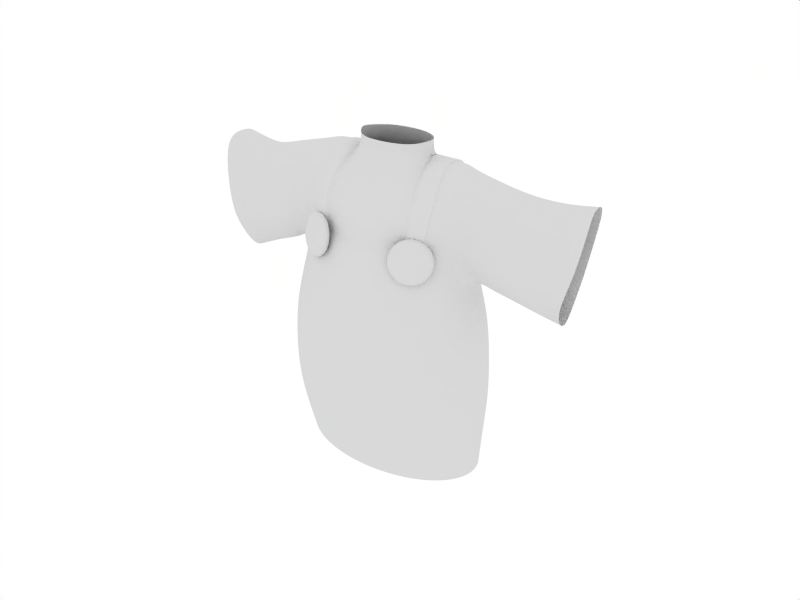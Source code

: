 # Source: chibi15.blend  (saved by Blender 2.49.2; exported with 4.5.12 LTS)
import bpy
from mathutils import Matrix  # noqa: F401  (used for matrix-valued properties, if any)

bpy.ops.wm.read_factory_settings(use_empty=True)
scene = bpy.context.scene
scene.name = 'Scene'

# ---- collections
col_collection_1 = bpy.data.collections.new('Collection 1'); scene.collection.children.link(col_collection_1)
col_collection_2 = bpy.data.collections.new('Collection 2'); scene.collection.children.link(col_collection_2)
col_collection_2.hide_render = True
col_collection_2.hide_viewport = True

# ---- materials (node trees are filled in below, after node groups)
mat_material = bpy.data.materials.new('Material')
mat_material.alpha_threshold = 0.0
mat_material.diffuse_color = (0.85, 0.85, 0.85, 1.0)
mat_material.roughness = 2.0
mat_material.specular_intensity = 0.3263
mat_material.line_color = (0.0, 0.0, 0.0, 1.0)

# ---- material node trees

# ---- world
world_world = bpy.data.worlds.new('World'); scene.world = world_world
world_world.color = (1.0, 1.0, 1.0)
world_world.use_sun_shadow = False
world_world.sun_shadow_jitter_overblur = 0.0
world_world.cycles.sampling_method = 'MANUAL'
world_world.cycles.sample_map_resolution = 256

# ---- cameras
cam_camera_004 = bpy.data.cameras.new('Camera.004')
cam_camera_004.passepartout_alpha = 0.2
cam_camera_004.clip_end = 100.0
cam_camera_004.lens = 35.0
cam_camera_004.show_passepartout = False
cam_camera_004.show_safe_areas = True
cam_camera_004.dof.focus_distance = 0.0
cam_camera_004.dof.aperture_fstop = 128.0
cam_camera_002 = bpy.data.cameras.new('Camera.002')
cam_camera_002.passepartout_alpha = 0.2
cam_camera_002.clip_end = 100.0
cam_camera_002.lens = 35.0
cam_camera_002.show_passepartout = False
cam_camera_002.show_safe_areas = True
cam_camera_002.dof.focus_distance = 0.0
cam_camera_002.dof.aperture_fstop = 128.0
cam_camera = bpy.data.cameras.new('Camera')
cam_camera.passepartout_alpha = 0.2
cam_camera.clip_end = 100.0
cam_camera.lens = 35.0
cam_camera.ortho_scale = 7.314
cam_camera.show_passepartout = False
cam_camera.show_safe_areas = True
cam_camera.dof.focus_distance = 0.0
cam_camera.dof.aperture_fstop = 128.0

# ---- lights
light_lamp_001 = bpy.data.lights.new('Lamp.001', 'POINT')
light_lamp_001.transmission_factor = 0.0
light_lamp_001.energy = 100.0
light_lamp_001.shadow_buffer_clip_start = 0.5
light_lamp_001.shadow_soft_size = 1.0
light_lamp_001.shadow_maximum_resolution = 0.006
light_lamp_001.use_absolute_resolution = True
light_lamp_001.cycles.use_multiple_importance_sampling = False
light_lamp = bpy.data.lights.new('Lamp', 'POINT')
light_lamp.transmission_factor = 0.0
light_lamp.energy = 64.32
light_lamp.shadow_buffer_clip_start = 0.5
light_lamp.shadow_soft_size = 1.0
light_lamp.shadow_maximum_resolution = 0.006
light_lamp.use_absolute_resolution = True
light_lamp.cycles.use_multiple_importance_sampling = False
light_spot = bpy.data.lights.new('Spot', 'POINT')
light_spot.transmission_factor = 0.0
light_spot.cutoff_distance = 30.0
light_spot.energy = 100.0
light_spot.shadow_buffer_clip_start = 1.001
light_spot.shadow_soft_size = 1.0
light_spot.shadow_maximum_resolution = 0.006
light_spot.use_absolute_resolution = True
light_spot.cycles.use_multiple_importance_sampling = False

# ---- meshes
me_circle_001 = bpy.data.meshes.new('Circle.001')
me_circle_001.from_pydata([(0.6915, -0.6915, -1.192e-07), (0.8131, -0.5433, -1.192e-07), (0.9035, -0.3742, -1.192e-07), (0.9591, -0.1908, -1.192e-07), (0.9779, -7.906e-08, -1.192e-07), (0.9591, 0.1908, -1.192e-07), (0.9035, 0.3742, -1.192e-07), (0.8131, 0.5433, -1.192e-07), (0.6915, 0.6915, -1.192e-07), (0.5433, 0.8131, -1.192e-07), (0.3742, 0.9035, -1.192e-07), (0.1908, 0.9591, -1.192e-07), (-3.114e-07, 0.9779, -1.192e-07), (-0.1908, 0.9591, -1.192e-07), (-0.3742, 0.9035, -1.192e-07), (-0.5433, 0.8131, -1.192e-07), (-0.6915, 0.6915, -1.192e-07), (-0.8131, 0.5433, -1.192e-07), (-0.9035, 0.3742, -1.192e-07), (-0.9591, 0.1908, -1.192e-07), (-0.9779, -9.495e-07, -1.192e-07), (-0.9591, -0.1908, -1.192e-07), (-0.9035, -0.3742, -1.192e-07), (-0.8131, -0.5433, -1.192e-07), (-0.6915, -0.6915, -1.192e-07), (-0.5433, -0.8131, -1.192e-07), (-0.3742, -0.9035, -1.192e-07), (-0.1908, -0.9591, -1.192e-07), (1.577e-06, -0.9779, -1.192e-07), (0.1908, -0.9591, -1.192e-07), (0.3742, -0.9035, -1.192e-07), (0.5433, -0.8131, -1.192e-07), (0.7127, -0.8002, 0.413), (0.8381, -0.6287, 0.413), (0.9312, -0.4331, 0.413), (0.9886, -0.2208, 0.413), (1.008, -5.43e-08, 0.413), (0.9886, 0.2208, 0.413), (0.9312, 0.4331, 0.413), (0.8381, 0.6287, 0.413), (0.7127, 0.8002, 0.413), (0.56, 0.9409, 0.413), (0.3857, 1.045, 0.413), (0.1966, 1.11, 0.413), (-3.329e-07, 1.132, 0.413), (-0.1966, 1.11, 0.413), (-0.3857, 1.045, 0.413), (-0.56, 0.9409, 0.413), (-0.7127, 0.8002, 0.413), (-0.8381, 0.6287, 0.413), (-0.9312, 0.4331, 0.413), (-0.9886, 0.2208, 0.413), (-1.008, -1.062e-06, 0.413), (-0.9886, -0.2208, 0.413), (-0.9312, -0.4331, 0.413), (-0.8381, -0.6287, 0.413), (-0.7127, -0.8002, 0.413), (-0.56, -0.9409, 0.413), (-0.3857, -1.045, 0.413), (-0.1966, -1.11, 0.413), (1.614e-06, -1.132, 0.413), (0.1966, -1.11, 0.413), (0.3857, -1.045, 0.413), (0.56, -0.9409, 0.413), (0.8248, -0.6287, 0.8259), (0.7014, -0.8002, 0.8259), (0.9165, -0.4331, 0.8259), (0.9729, -0.2208, 0.8259), (0.992, -5.43e-08, 0.8259), (0.9729, 0.2208, 0.8259), (0.9165, 0.4331, 0.8259), (0.8248, 0.6287, 0.8259), (0.7014, 0.8002, 0.8259), (0.5511, 0.9409, 0.8259), (0.3796, 1.045, 0.8259), (0.1935, 1.11, 0.8259), (-3.227e-07, 1.132, 0.8259), (-0.1935, 1.11, 0.8259), (-0.3796, 1.045, 0.8259), (-0.5511, 0.9409, 0.8259), (-0.7014, 0.8002, 0.8259), (-0.8248, 0.6287, 0.8259), (-0.9165, 0.4331, 0.8259), (-0.9729, 0.2208, 0.8259), (-0.992, -1.062e-06, 0.8259), (-0.9729, -0.2208, 0.8259), (-0.9165, -0.4331, 0.8259), (-0.8248, -0.6287, 0.8259), (-0.7014, -0.8002, 0.8259), (-0.5511, -0.9409, 0.8259), (-0.3796, -1.045, 0.8259), (-0.1935, -1.11, 0.8259), (1.593e-06, -1.132, 0.8259), (0.1935, -1.11, 0.8259), (0.3796, -1.045, 0.8259), (0.5511, -0.9409, 0.8259), (0.6779, -0.7279, 1.247), (0.7971, -0.5663, 1.247), (0.8857, -0.382, 1.247), (0.9403, -0.182, 1.247), (0.9587, 0.02604, 1.247), (0.9403, 0.2341, 1.247), (0.8857, 0.4341, 1.247), (0.7971, 0.6184, 1.247), (0.6779, 0.78, 1.247), (0.5326, 0.9126, 1.247), (0.3669, 1.011, 1.247), (0.187, 1.072, 1.247), (-3.014e-07, 1.092, 1.247), (-0.187, 1.072, 1.247), (-0.3669, 1.011, 1.247), (-0.5326, 0.9126, 1.247), (-0.6779, 0.78, 1.247), (-0.7971, 0.6184, 1.247), (-0.8857, 0.4341, 1.247), (-0.9403, 0.2341, 1.247), (-0.9587, 0.02604, 1.247), (-0.9403, -0.182, 1.247), (-0.8857, -0.382, 1.247), (-0.7971, -0.5663, 1.247), (-0.6779, -0.7279, 1.247), (-0.5326, -0.8605, 1.247), (-0.3669, -0.959, 1.247), (-0.187, -1.02, 1.247), (1.55e-06, -1.04, 1.247), (0.187, -1.02, 1.247), (0.3669, -0.959, 1.247), (0.5326, -0.8605, 1.247), (0.6761, -0.4574, 1.713), (0.5743, -0.5761, 1.713), (0.7509, -0.2808, 1.715), (0.7971, -0.1112, 1.798), (0.8128, 0.0651, 1.721), (0.7971, 0.2414, 1.781), (0.7509, 0.411, 1.715), (0.6758, 0.5672, 1.712), (0.5747, 0.7042, 1.712), (0.4515, 0.8166, 1.712), (0.311, 0.9001, 1.712), (0.1586, 0.9515, 1.712), (-2.132e-07, 0.9689, 1.712), (-0.1586, 0.9515, 1.712), (-0.311, 0.9001, 1.712), (-0.4515, 0.8166, 1.712), (-0.5747, 0.7042, 1.712), (-0.6758, 0.5672, 1.712), (-0.7509, 0.411, 1.714), (-0.7971, 0.2414, 1.759), (-0.8128, 0.0651, 1.721), (-0.7971, -0.1112, 1.811), (-0.7509, -0.2808, 1.716), (-0.676, -0.4381, 1.712), (-0.5761, -0.5789, 1.712), (-0.4515, -0.6864, 1.712), (-0.311, -0.7699, 1.712), (-0.1586, -0.8213, 1.712), (1.356e-06, -0.8387, 1.712), (0.1586, -0.8213, 1.712), (0.311, -0.7699, 1.712), (0.4515, -0.6864, 1.712), (0.6697, -0.542, -0.4047), (0.7875, -0.4175, -0.4047), (0.875, -0.2754, -0.4047), (0.9289, -0.1213, -0.4047), (0.9471, 0.03906, -0.4047), (0.9289, 0.1994, -0.4047), (0.875, 0.3536, -0.4047), (0.7875, 0.4956, -0.4047), (0.6697, 0.6202, -0.4047), (0.5262, 0.7224, -0.4047), (0.3624, 0.7983, -0.4047), (0.1848, 0.8451, -0.4047), (-2.904e-07, 0.8609, -0.4047), (-0.1848, 0.8451, -0.4047), (-0.3624, 0.7983, -0.4047), (-0.5262, 0.7224, -0.4047), (-0.6697, 0.6202, -0.4047), (-0.7875, 0.4956, -0.4047), (-0.875, 0.3536, -0.4047), (-0.9289, 0.1994, -0.4047), (-0.9471, 0.03906, -0.4047), (-0.9289, -0.1213, -0.4047), (-0.875, -0.2754, -0.4047), (-0.7875, -0.4175, -0.4047), (-0.6697, -0.542, -0.4047), (-0.5262, -0.6442, -0.4047), (-0.3624, -0.7202, -0.4047), (-0.1848, -0.767, -0.4047), (1.539e-06, -0.7827, -0.4047), (0.1848, -0.767, -0.4047), (0.3624, -0.7202, -0.4047), (0.5262, -0.6442, -0.4047), (0.6474, -0.3768, 2.011), (0.5507, -0.4716, 2.006), (0.7209, -0.2097, 2.016), (0.73, 0.4079, 2.026), (0.6485, 0.5475, 2.016), (0.5507, 0.6698, 2.008), (0.4327, 0.7701, 2.006), (0.2981, 0.8447, 2.006), (0.1519, 0.8906, 2.006), (-2.059e-07, 0.9062, 2.006), (-0.1519, 0.8906, 2.006), (-0.2981, 0.8447, 2.006), (-0.4327, 0.7701, 2.006), (-0.5507, 0.6698, 2.009), (-0.6476, 0.5475, 2.015), (-0.7196, 0.4079, 2.02), (-0.7196, -0.2098, 2.012), (-0.6477, -0.3497, 2.008), (-0.5507, -0.4716, 2.006), (-0.4077, -0.572, 2.006), (-0.2981, -0.6466, 2.006), (-0.1519, -0.6925, 2.006), (1.298e-06, -0.708, 2.006), (0.1519, -0.6925, 2.006), (0.2981, -0.6466, 2.006), (0.411, -0.5727, 2.006), (-0.7197, -0.1791, 2.186), (-0.6358, -0.3285, 2.16), (-0.5484, -0.4539, 2.153), (-0.4194, -0.5455, 2.148), (-0.7518, -0.0909, 2.406), (-0.6502, -0.2099, 2.33), (-0.5413, -0.3713, 2.306), (-0.4121, -0.4953, 2.3), (-0.6594, -0.1092, 2.56), (-0.7418, -0.01006, 2.592), (-0.5519, -0.2162, 2.518), (-0.4055, -0.3161, 2.503), (-0.6147, 0.08488, 2.677), (-0.7164, 0.1007, 2.646), (-0.4991, 0.06643, 2.692), (-0.3511, 0.04687, 2.68), (-0.6125, 0.2143, 2.681), (-0.7205, 0.2021, 2.647), (-0.4891, 0.2239, 2.692), (-0.335, 0.2312, 2.68), (0.6656, -0.3218, 2.159), (0.5534, -0.4658, 2.147), (0.7704, -0.1374, 2.198), (0.4051, -0.5724, 2.144), (0.6975, -0.2456, 2.317), (0.5609, -0.4132, 2.28), (0.7988, -0.08434, 2.386), (0.4018, -0.552, 2.287), (0.5781, -0.2497, 2.493), (0.703, -0.1118, 2.518), (0.7722, 0.006969, 2.55), (0.4003, -0.3772, 2.488), (0.6789, 0.06164, 2.637), (0.5522, 0.0247, 2.668), (0.7398, 0.09896, 2.608), (0.3626, -0.01206, 2.688), (0.6424, 0.2128, 2.66), (0.5536, 0.2146, 2.677), (0.7159, 0.207, 2.625), (0.3558, 0.226, 2.681), (-0.4077, -0.502, 2.006), (-0.2981, -0.5766, 2.006), (-0.1519, -0.6226, 2.006), (1.298e-06, -0.6381, 2.006), (0.1519, -0.6226, 2.006), (0.2981, -0.5766, 2.006), (0.411, -0.502, 2.006), (-0.4194, -0.4756, 2.148), (-0.4121, -0.4253, 2.3), (-0.4055, -0.2461, 2.503), (0.4051, -0.5024, 2.144), (0.4018, -0.4821, 2.287), (0.4003, -0.3072, 2.488), (-0.2981, -0.5564, 2.147), (-0.1519, -0.6023, 2.147), (1.298e-06, -0.6178, 2.147), (0.1519, -0.6023, 2.147), (0.2981, -0.5564, 2.147), (-0.1519, -0.5673, 2.293), (-0.2981, -0.5214, 2.293), (1.298e-06, -0.5829, 2.293), (0.1519, -0.5673, 2.293), (0.2981, -0.5214, 2.293), (-0.2981, -0.3411, 2.496), (-0.1519, -0.387, 2.496), (1.298e-06, -0.4025, 2.496), (0.1519, -0.387, 2.496), (0.2981, -0.3411, 2.496), (-0.2769, 0.06527, 2.676), (-0.1519, -0.03618, 2.676), (1.298e-06, -0.05168, 2.676), (0.1519, -0.03618, 2.676), (0.2793, 0.05787, 2.676), (-0.2769, 0.477, 2.676), (-0.1519, 0.5784, 2.676), (1.297e-06, 0.5939, 2.676), (0.2793, 0.4844, 2.676), (-0.335, 0.3111, 2.68), (0.3558, 0.3162, 2.681), (-0.2769, 0.06527, 2.804), (-0.1519, -0.03618, 2.804), (1.298e-06, -0.05168, 2.804), (0.1519, -0.03618, 2.804), (0.2793, 0.05787, 2.804), (-0.335, 0.2344, 2.819), (0.3558, 0.226, 2.819), (-0.2769, 0.477, 2.804), (-0.1519, 0.5784, 2.804), (1.297e-06, 0.5939, 2.804), (0.2793, 0.4844, 2.804), (-0.335, 0.3143, 2.819), (0.3558, 0.3162, 2.819), (0.1565, 0.5696, 2.676), (0.1565, 0.5696, 2.804), (0.5805, -0.4051, 2.1), (0.6389, -0.4058, 2.007), (0.6479, -0.4453, 1.9), (0.605, -0.513, 1.809), (0.5219, -0.5907, 1.757), (0.4207, -0.6576, 1.759), (0.3286, -0.6958, 1.813), (0.2703, -0.695, 1.906), (0.2613, -0.6555, 2.012), (0.3041, -0.5878, 2.104), (0.3872, -0.5101, 2.156), (0.4884, -0.4432, 2.154), (0.6122, -0.5231, 2.12), (0.6706, -0.5239, 2.027), (0.6796, -0.5634, 1.921), (0.6368, -0.6311, 1.829), (0.5536, -0.7088, 1.777), (0.4524, -0.7757, 1.779), (0.3603, -0.8139, 1.833), (0.302, -0.8131, 1.926), (0.293, -0.7736, 2.033), (0.3358, -0.7059, 2.124), (0.419, -0.6282, 2.176), (0.5201, -0.5613, 2.175), (0.4546, -0.5504, 1.956), (0.4863, -0.6685, 1.977), (-0.5052, -0.6521, 1.993), (-0.4674, -0.5386, 1.973), (-0.4312, -0.6254, 2.191), (-0.5282, -0.5445, 2.192), (-0.619, -0.4925, 2.14), (-0.6794, -0.4832, 2.049), (-0.693, -0.5192, 1.943), (-0.6564, -0.5908, 1.85), (-0.5793, -0.6788, 1.795), (-0.4823, -0.7597, 1.794), (-0.3914, -0.8118, 1.846), (-0.3311, -0.8211, 1.937), (-0.3174, -0.7851, 2.044), (-0.3541, -0.7134, 2.136), (-0.3934, -0.5119, 2.171), (-0.4904, -0.431, 2.172), (-0.5812, -0.3789, 2.12), (-0.6416, -0.3697, 2.029), (-0.6553, -0.4056, 1.922), (-0.6186, -0.4773, 1.829), (-0.5415, -0.5653, 1.775), (-0.4445, -0.6462, 1.773), (-0.3537, -0.6983, 1.825), (-0.2933, -0.7075, 1.917), (-0.2796, -0.6715, 2.023), (-0.3163, -0.5999, 2.116), (-0.6116, 0.4133, 2.669), (-0.7203, 0.3914, 2.635), (-0.4906, 0.4283, 2.68), (-0.3337, 0.433, 2.668), (0.6425, 0.4085, 2.648), (0.5539, 0.4186, 2.665), (0.7149, 0.3869, 2.613), (0.3557, 0.4324, 2.668), (-0.7247, 0.5283, 2.56), (-0.6237, 0.5945, 2.586), (-0.5185, 0.6278, 2.595), (-0.342, 0.6256, 2.582), (0.5583, 0.5974, 2.582), (0.6464, 0.5608, 2.567), (0.7187, 0.4987, 2.538), (0.3574, 0.6279, 2.577), (-0.6472, 0.6127, 2.44), (-0.7394, 0.5032, 2.424), (-0.5435, 0.6853, 2.443), (-0.377, 0.7345, 2.425), (0.5855, 0.6337, 2.435), (0.6684, 0.57, 2.424), (0.7308, 0.4791, 2.403), (0.395, 0.7248, 2.432), (0.5765, 0.652, 2.206), (0.6533, 0.5612, 2.206), (0.737, 0.4292, 2.207), (0.4386, 0.758, 2.205), (-0.4328, 0.7607, 2.196), (-0.5745, 0.6655, 2.209), (-0.7291, 0.4321, 2.212), (-0.6663, 0.5679, 2.216), (0.4327, 0.7181, 2.006), (0.2981, 0.7926, 2.006), (0.1519, 0.8386, 2.006), (-2.059e-07, 0.8541, 2.006), (-0.1519, 0.8386, 2.006), (-0.2981, 0.7926, 2.006), (-0.4327, 0.7181, 2.006), (-0.3417, 0.5801, 2.582), (-0.3775, 0.6824, 2.425), (0.358, 0.5798, 2.578), (0.395, 0.6727, 2.432), (0.4386, 0.7059, 2.205), (-0.4328, 0.7086, 2.196), (0.2981, 0.761, 2.206), (0.1519, 0.8069, 2.206), (-2.059e-07, 0.8224, 2.206), (-0.1519, 0.8069, 2.206), (-0.2981, 0.761, 2.206), (0.1543, 0.7482, 2.423), (0.3004, 0.7023, 2.423), (0.002386, 0.7637, 2.423), (-0.1496, 0.7482, 2.423), (-0.2957, 0.7023, 2.423), (0.2889, 0.6133, 2.561), (0.15, 0.657, 2.561), (0.005547, 0.6717, 2.561), (-0.1389, 0.657, 2.561), (-0.2778, 0.6133, 2.561), (1.041, -0.1159, 1.722), (1.048, 0.0603, 1.643), (1.043, 0.2367, 1.701), (-0.9478, 0.2421, 1.72), (-0.9894, 0.06446, 1.654), (-0.9406, -0.1103, 1.772), (1.031, 0.4066, 1.942), (1.023, -0.211, 1.935), (-0.9653, -0.2083, 1.934), (-0.9787, 0.4091, 1.939), (-0.9891, -0.1776, 2.106), (-1.054, -0.0911, 2.319), (-1.07, -0.009692, 2.504), (-1.052, 0.1024, 2.561), (-1.059, 0.2036, 2.561), (1.051, -0.1372, 2.115), (1.072, -0.08242, 2.306), (1.069, 0.01068, 2.472), (1.059, 0.1034, 2.528), (1.05, 0.2118, 2.544), (-1.061, 0.3928, 2.549), (1.05, 0.3916, 2.531), (-1.058, 0.5293, 2.473), (1.049, 0.5026, 2.455), (-1.055, 0.5034, 2.337), (1.048, 0.4816, 2.32), (1.042, 0.4297, 2.123), (-1.015, 0.4328, 2.128), (1.041, -0.1159, 1.722), (1.048, 0.0603, 1.643), (1.043, 0.2367, 1.701), (-0.9478, 0.2421, 1.72), (-0.9894, 0.06446, 1.654), (-0.9406, -0.1103, 1.772), (1.031, 0.4066, 1.942), (1.023, -0.211, 1.935), (-0.9653, -0.2083, 1.934), (-0.9787, 0.4091, 1.939), (-0.9891, -0.1776, 2.106), (-1.054, -0.0911, 2.319), (-1.07, -0.009692, 2.504), (-1.052, 0.1024, 2.561), (-1.059, 0.2036, 2.561), (1.051, -0.1372, 2.115), (1.072, -0.08242, 2.306), (1.069, 0.01068, 2.472), (1.059, 0.1034, 2.528), (1.05, 0.2118, 2.544), (-1.061, 0.3928, 2.549), (1.05, 0.3916, 2.531), (-1.058, 0.5293, 2.473), (1.049, 0.5026, 2.455), (-1.055, 0.5034, 2.337), (1.048, 0.4816, 2.32), (1.042, 0.4297, 2.123), (-1.015, 0.4328, 2.128), (1.244, 0.06, 1.595), (1.244, -0.1162, 1.675), (1.247, 0.2364, 1.654), (-1.1, 0.2414, 1.641), (-1.085, 0.06248, 1.597), (-1.09, -0.1113, 1.695), (1.243, 0.4066, 1.899), (1.235, -0.2111, 1.893), (-1.159, -0.2091, 1.875), (-1.175, 0.4085, 1.881), (-1.186, -0.178, 2.048), (-1.261, -0.09215, 2.26), (-1.274, -0.01058, 2.445), (-1.249, 0.102, 2.503), (-1.257, 0.203, 2.503), (1.262, -0.1372, 2.07), (1.282, -0.08224, 2.257), (1.283, 0.01089, 2.427), (1.275, 0.1037, 2.485), (1.268, 0.2121, 2.501), (-1.259, 0.3922, 2.491), (1.268, 0.3918, 2.488), (-1.257, 0.5287, 2.415), (1.266, 0.5028, 2.412), (-1.259, 0.5026, 2.278), (1.263, 0.4818, 2.276), (1.255, 0.4297, 2.08), (-1.214, 0.4322, 2.07), (1.481, 0.05901, 1.532), (1.484, -0.1173, 1.613), (1.489, 0.2352, 1.592), (-1.264, 0.06307, 1.542), (-1.256, 0.2401, 1.58), (-1.26, -0.1126, 1.632), (1.518, 0.4062, 1.894), (1.516, -0.2116, 1.888), (-1.387, -0.2101, 1.849), (-1.391, 0.4076, 1.857), (-1.397, -0.1793, 2.024), (-1.456, -0.09156, 2.244), (-1.458, -0.01056, 2.429), (-1.409, 0.1008, 2.483), (-1.416, 0.2021, 2.484), (1.507, -0.1366, 2.068), (1.504, -0.08096, 2.254), (1.514, 0.01245, 2.422), (1.528, 0.105, 2.483), (1.545, 0.2129, 2.497), (-1.415, 0.3914, 2.473), (1.546, 0.3926, 2.484), (-1.42, 0.5282, 2.397), (1.543, 0.5034, 2.408), (-1.439, 0.5028, 2.262), (1.533, 0.4823, 2.273), (1.523, 0.4299, 2.077), (-1.416, 0.4317, 2.049), (1.682, 0.04272, 1.504), (1.676, -0.1755, 1.595), (1.676, 0.2608, 1.578), (-1.541, 0.04273, 1.417), (-1.522, 0.2609, 1.465), (-1.522, -0.1755, 1.517), (1.694, 0.4669, 1.791), (1.689, -0.2974, 1.781), (-1.623, -0.2975, 1.776), (-1.633, 0.467, 1.784), (-1.685, -0.2594, 1.984), (-1.75, -0.1503, 2.251), (-1.762, -0.05029, 2.48), (-1.739, 0.08684, 2.55), (-1.744, 0.2123, 2.551), (1.738, -0.2079, 1.99), (1.779, -0.1422, 2.213), (1.795, -0.02922, 2.42), (1.791, 0.08463, 2.5), (1.785, 0.2184, 2.527), (-1.742, 0.4466, 2.537), (1.782, 0.441, 2.513), (-1.738, 0.616, 2.443), (1.772, 0.5793, 2.42), (-1.738, 0.585, 2.275), (1.755, 0.5551, 2.252), (1.726, 0.4933, 2.011), (-1.699, 0.497, 2.014), (0.5507, -0.4716, 2.006), (0.5534, -0.4658, 2.147), (0.5609, -0.4132, 2.28), (0.5781, -0.2497, 2.493), (0.5522, 0.0247, 2.668), (0.5536, 0.2146, 2.677), (0.5539, 0.4186, 2.665), (0.5583, 0.5974, 2.582), (0.5855, 0.6337, 2.435), (0.5765, 0.652, 2.206), (0.5507, 0.6698, 2.008), (0.5543, -0.4327, 2.158), (0.5518, -0.4382, 2.025), (0.5613, -0.3832, 2.284), (0.5775, -0.2292, 2.484), (0.5531, 0.02905, 2.649), (0.5544, 0.2078, 2.658), (0.5547, 0.3999, 2.646), (0.5588, 0.5682, 2.568), (0.5845, 0.6024, 2.429), (0.576, 0.6196, 2.214), (0.5518, 0.6363, 2.027), (-0.5497, -0.4409, 2.024), (-0.5475, -0.4241, 2.163), (-0.5408, -0.3459, 2.308), (-0.5509, -0.1991, 2.509), (-0.5008, 0.06857, 2.674), (-0.4913, 0.2177, 2.674), (-0.4928, 0.4113, 2.662), (-0.5192, 0.6001, 2.582), (-0.5429, 0.6545, 2.438), (-0.5723, 0.6358, 2.216), (-0.5497, 0.6398, 2.027)], [], [(32, 0, 1, 33), (1, 2, 34, 33), (3, 35, 34, 2), (4, 36, 35, 3), (4, 5, 37, 36), (6, 38, 37, 5), (7, 39, 38, 6), (8, 40, 39, 7), (9, 41, 40, 8), (10, 42, 41, 9), (11, 43, 42, 10), (12, 44, 43, 11), (12, 13, 45, 44), (14, 46, 45, 13), (15, 47, 46, 14), (16, 48, 47, 15), (16, 17, 49, 48), (18, 50, 49, 17), (19, 51, 50, 18), (20, 52, 51, 19), (20, 21, 53, 52), (22, 54, 53, 21), (23, 55, 54, 22), (24, 56, 55, 23), (25, 57, 56, 24), (26, 58, 57, 25), (27, 59, 58, 26), (28, 60, 59, 27), (29, 61, 60, 28), (30, 62, 61, 29), (31, 63, 62, 30), (31, 0, 32, 63), (33, 64, 65, 32), (33, 34, 66, 64), (35, 67, 66, 34), (36, 68, 67, 35), (36, 37, 69, 68), (38, 70, 69, 37), (39, 71, 70, 38), (40, 72, 71, 39), (41, 73, 72, 40), (42, 74, 73, 41), (43, 75, 74, 42), (44, 76, 75, 43), (44, 45, 77, 76), (46, 78, 77, 45), (47, 79, 78, 46), (48, 80, 79, 47), (48, 49, 81, 80), (50, 82, 81, 49), (51, 83, 82, 50), (52, 84, 83, 51), (52, 53, 85, 84), (54, 86, 85, 53), (55, 87, 86, 54), (56, 88, 87, 55), (57, 89, 88, 56), (58, 90, 89, 57), (59, 91, 90, 58), (60, 92, 91, 59), (61, 93, 92, 60), (62, 94, 93, 61), (63, 95, 94, 62), (63, 32, 65, 95), (64, 97, 96, 65), (64, 66, 98, 97), (67, 99, 98, 66), (68, 100, 99, 67), (68, 69, 101, 100), (70, 102, 101, 69), (71, 103, 102, 70), (72, 104, 103, 71), (73, 105, 104, 72), (74, 106, 105, 73), (75, 107, 106, 74), (76, 108, 107, 75), (76, 77, 109, 108), (78, 110, 109, 77), (79, 111, 110, 78), (80, 112, 111, 79), (80, 81, 113, 112), (82, 114, 113, 81), (83, 115, 114, 82), (84, 116, 115, 83), (84, 85, 117, 116), (86, 118, 117, 85), (87, 119, 118, 86), (88, 120, 119, 87), (89, 121, 120, 88), (90, 122, 121, 89), (91, 123, 122, 90), (92, 124, 123, 91), (93, 125, 124, 92), (94, 126, 125, 93), (95, 127, 126, 94), (95, 65, 96, 127), (97, 128, 129, 96), (97, 98, 130, 128), (99, 131, 130, 98), (100, 132, 131, 99), (100, 101, 133, 132), (102, 134, 133, 101), (103, 135, 134, 102), (104, 136, 135, 103), (105, 137, 136, 104), (106, 138, 137, 105), (107, 139, 138, 106), (108, 140, 139, 107), (108, 109, 141, 140), (110, 142, 141, 109), (111, 143, 142, 110), (112, 144, 143, 111), (112, 113, 145, 144), (114, 146, 145, 113), (115, 147, 146, 114), (116, 148, 147, 115), (116, 117, 149, 148), (118, 150, 149, 117), (119, 151, 150, 118), (120, 152, 151, 119), (121, 153, 152, 120), (122, 154, 153, 121), (123, 155, 154, 122), (124, 156, 155, 123), (125, 157, 156, 124), (126, 158, 157, 125), (127, 159, 158, 126), (127, 96, 129, 159), (0, 160, 161, 1), (2, 1, 161, 162), (2, 162, 163, 3), (3, 163, 164, 4), (5, 4, 164, 165), (5, 165, 166, 6), (6, 166, 167, 7), (7, 167, 168, 8), (8, 168, 169, 9), (9, 169, 170, 10), (10, 170, 171, 11), (11, 171, 172, 12), (13, 12, 172, 173), (13, 173, 174, 14), (14, 174, 175, 15), (15, 175, 176, 16), (17, 16, 176, 177), (17, 177, 178, 18), (18, 178, 179, 19), (19, 179, 180, 20), (21, 20, 180, 181), (21, 181, 182, 22), (22, 182, 183, 23), (23, 183, 184, 24), (24, 184, 185, 25), (25, 185, 186, 26), (26, 186, 187, 27), (27, 187, 188, 28), (28, 188, 189, 29), (29, 189, 190, 30), (30, 190, 191, 31), (0, 31, 191, 160), (128, 192, 193, 129), (128, 130, 194, 192), (135, 196, 195, 134), (136, 197, 196, 135), (137, 198, 197, 136), (138, 199, 198, 137), (139, 200, 199, 138), (140, 201, 200, 139), (140, 141, 202, 201), (142, 203, 202, 141), (143, 204, 203, 142), (144, 205, 204, 143), (144, 145, 206, 205), (146, 207, 206, 145), (151, 209, 208, 150), (152, 210, 209, 151), (153, 211, 210, 152), (154, 212, 211, 153), (155, 213, 212, 154), (156, 214, 213, 155), (157, 215, 214, 156), (158, 216, 215, 157), (159, 217, 216, 158), (159, 129, 193, 217), (133, 134, 195), (130, 131, 194), (149, 150, 208), (146, 147, 207), (209, 219, 218, 208), (211, 221, 220, 210), (219, 223, 222, 218), (221, 225, 224, 220), (223, 226, 227, 222), (225, 229, 228, 224), (226, 230, 231, 227), (229, 233, 232, 228), (230, 234, 235, 231), (233, 237, 236, 232), (192, 194, 240, 238), (217, 193, 239, 241), (238, 240, 244, 242), (241, 239, 243, 245), (242, 244, 248, 247), (245, 243, 246, 249), (247, 248, 252, 250), (249, 246, 251, 253), (250, 252, 256, 254), (253, 251, 255, 257), (212, 259, 258, 211), (213, 260, 259, 212), (214, 261, 260, 213), (215, 262, 261, 214), (216, 263, 262, 215), (217, 264, 263, 216), (211, 258, 265, 221), (221, 265, 266, 225), (225, 266, 267, 229), (229, 267, 237, 233), (217, 241, 268, 264), (241, 245, 269, 268), (245, 249, 270, 269), (249, 253, 257, 270), (260, 272, 271, 259), (261, 273, 272, 260), (262, 274, 273, 261), (263, 275, 274, 262), (272, 276, 277, 271), (273, 278, 276, 272), (274, 279, 278, 273), (275, 280, 279, 274), (276, 282, 281, 277), (278, 283, 282, 276), (279, 284, 283, 278), (280, 285, 284, 279), (282, 287, 286, 281), (283, 288, 287, 282), (284, 289, 288, 283), (285, 290, 289, 284), (258, 259, 271, 265), (265, 271, 277, 266), (266, 277, 281, 267), (269, 270, 285, 280), (268, 269, 280, 275), (263, 264, 268, 275), (270, 257, 290, 285), (267, 281, 286, 237), (286, 287, 298, 297), (287, 288, 299, 298), (288, 289, 300, 299), (289, 290, 301, 300), (237, 286, 297, 302), (290, 257, 303, 301), (292, 291, 304, 305), (295, 237, 302, 308), (291, 295, 308, 304), (296, 294, 307, 309), (257, 296, 309, 303), (294, 310, 311, 307), (336, 312, 313), (337, 325, 324), (336, 313, 314), (337, 326, 325), (336, 314, 315), (337, 327, 326), (336, 315, 316), (337, 328, 327), (336, 316, 317), (337, 329, 328), (336, 317, 318), (337, 330, 329), (336, 318, 319), (337, 331, 330), (336, 319, 320), (337, 332, 331), (336, 320, 321), (337, 333, 332), (336, 321, 322), (337, 334, 333), (336, 322, 323), (337, 335, 334), (336, 323, 312), (337, 324, 335), (312, 324, 325, 313), (313, 325, 326, 314), (314, 326, 327, 315), (315, 327, 328, 316), (316, 328, 329, 317), (317, 329, 330, 318), (318, 330, 331, 319), (319, 331, 332, 320), (320, 332, 333, 321), (321, 333, 334, 322), (322, 334, 335, 323), (323, 335, 324, 312), (352, 340, 351, 363), (353, 341, 340, 352), (354, 342, 341, 353), (355, 343, 342, 354), (356, 344, 343, 355), (357, 345, 344, 356), (358, 346, 345, 357), (359, 347, 346, 358), (360, 348, 347, 359), (361, 349, 348, 360), (362, 350, 349, 361), (363, 351, 350, 362), (338, 351, 340), (339, 352, 363), (338, 340, 341), (339, 353, 352), (338, 341, 342), (339, 354, 353), (338, 342, 343), (339, 355, 354), (338, 343, 344), (339, 356, 355), (338, 344, 345), (339, 357, 356), (338, 345, 346), (339, 358, 357), (338, 346, 347), (339, 359, 358), (338, 347, 348), (339, 360, 359), (338, 348, 349), (339, 361, 360), (338, 349, 350), (339, 362, 361), (338, 350, 351), (339, 363, 362), (235, 234, 364, 365), (236, 237, 367, 366), (254, 256, 370, 368), (257, 255, 369, 371), (365, 364, 373, 372), (366, 367, 375, 374), (368, 370, 378, 377), (371, 369, 376, 379), (372, 373, 380, 381), (374, 375, 383, 382), (377, 378, 386, 385), (379, 376, 384, 387), (381, 380, 395, 394), (382, 383, 392, 393), (385, 386, 390, 389), (387, 384, 388, 391), (195, 196, 389, 390), (197, 198, 391, 388), (204, 205, 393, 392), (206, 207, 394, 395), (198, 199, 397, 396), (199, 200, 398, 397), (200, 201, 399, 398), (201, 202, 400, 399), (202, 203, 401, 400), (203, 204, 402, 401), (383, 375, 403, 404), (379, 387, 406, 405), (387, 391, 407, 406), (392, 383, 404, 408), (391, 198, 396, 407), (204, 392, 408, 402), (295, 403, 375, 367), (296, 371, 379, 405), (397, 398, 410, 409), (398, 399, 411, 410), (399, 400, 412, 411), (400, 401, 413, 412), (409, 410, 414, 415), (410, 411, 416, 414), (411, 412, 417, 416), (412, 413, 418, 417), (415, 414, 420, 419), (414, 416, 421, 420), (416, 417, 422, 421), (417, 418, 423, 422), (396, 397, 409, 407), (406, 407, 409, 415), (405, 406, 415, 419), (403, 423, 418, 404), (404, 418, 413, 408), (401, 402, 408, 413), (294, 296, 405, 419), (294, 419, 420, 310), (291, 423, 403, 295), (291, 292, 422, 423), (293, 306, 311, 310), (293, 310, 420, 421), (292, 305, 306, 293), (422, 292, 293, 421), (131, 132, 425, 424), (132, 133, 426, 425), (147, 148, 428, 427), (148, 149, 429, 428), (133, 195, 430, 426), (194, 131, 424, 431), (149, 208, 432, 429), (207, 147, 427, 433), (208, 218, 434, 432), (218, 222, 435, 434), (222, 227, 436, 435), (227, 231, 437, 436), (231, 235, 438, 437), (240, 194, 431, 439), (244, 240, 439, 440), (248, 244, 440, 441), (252, 248, 441, 442), (256, 252, 442, 443), (235, 365, 444, 438), (370, 256, 443, 445), (365, 372, 446, 444), (378, 370, 445, 447), (372, 381, 448, 446), (386, 378, 447, 449), (390, 386, 449, 450), (381, 394, 451, 448), (195, 390, 450, 430), (394, 207, 433, 451), (424, 425, 453, 452), (425, 426, 454, 453), (427, 428, 456, 455), (428, 429, 457, 456), (426, 430, 458, 454), (431, 424, 452, 459), (429, 432, 460, 457), (433, 427, 455, 461), (432, 434, 462, 460), (434, 435, 463, 462), (435, 436, 464, 463), (436, 437, 465, 464), (437, 438, 466, 465), (439, 431, 459, 467), (440, 439, 467, 468), (441, 440, 468, 469), (442, 441, 469, 470), (443, 442, 470, 471), (438, 444, 472, 466), (445, 443, 471, 473), (444, 446, 474, 472), (447, 445, 473, 475), (446, 448, 476, 474), (449, 447, 475, 477), (450, 449, 477, 478), (448, 451, 479, 476), (430, 450, 478, 458), (451, 433, 461, 479), (452, 453, 480, 481), (453, 454, 482, 480), (455, 456, 484, 483), (456, 457, 485, 484), (454, 458, 486, 482), (459, 452, 481, 487), (457, 460, 488, 485), (461, 455, 483, 489), (460, 462, 490, 488), (462, 463, 491, 490), (463, 464, 492, 491), (464, 465, 493, 492), (465, 466, 494, 493), (467, 459, 487, 495), (468, 467, 495, 496), (469, 468, 496, 497), (470, 469, 497, 498), (471, 470, 498, 499), (466, 472, 500, 494), (473, 471, 499, 501), (472, 474, 502, 500), (475, 473, 501, 503), (474, 476, 504, 502), (477, 475, 503, 505), (478, 477, 505, 506), (476, 479, 507, 504), (458, 478, 506, 486), (479, 461, 489, 507), (481, 480, 508, 509), (480, 482, 510, 508), (483, 484, 511, 512), (484, 485, 513, 511), (482, 486, 514, 510), (487, 481, 509, 515), (485, 488, 516, 513), (489, 483, 512, 517), (488, 490, 518, 516), (490, 491, 519, 518), (491, 492, 520, 519), (492, 493, 521, 520), (493, 494, 522, 521), (495, 487, 515, 523), (496, 495, 523, 524), (497, 496, 524, 525), (498, 497, 525, 526), (499, 498, 526, 527), (494, 500, 528, 522), (501, 499, 527, 529), (500, 502, 530, 528), (503, 501, 529, 531), (502, 504, 532, 530), (505, 503, 531, 533), (506, 505, 533, 534), (504, 507, 535, 532), (486, 506, 534, 514), (507, 489, 517, 535), (509, 508, 536, 537), (508, 510, 538, 536), (512, 511, 539, 540), (511, 513, 541, 539), (510, 514, 542, 538), (515, 509, 537, 543), (513, 516, 544, 541), (517, 512, 540, 545), (516, 518, 546, 544), (518, 519, 547, 546), (519, 520, 548, 547), (520, 521, 549, 548), (521, 522, 550, 549), (523, 515, 543, 551), (524, 523, 551, 552), (525, 524, 552, 553), (526, 525, 553, 554), (527, 526, 554, 555), (522, 528, 556, 550), (529, 527, 555, 557), (528, 530, 558, 556), (531, 529, 557, 559), (530, 532, 560, 558), (533, 531, 559, 561), (534, 533, 561, 562), (532, 535, 563, 560), (514, 534, 562, 542), (535, 517, 545, 563), (239, 193, 564, 565), (243, 239, 565, 566), (246, 243, 566, 567), (251, 246, 567, 568), (255, 251, 568, 569), (369, 255, 569, 570), (376, 369, 570, 571), (384, 376, 571, 572), (388, 384, 572, 573), (197, 388, 573, 574), (565, 564, 576, 575), (566, 565, 575, 577), (567, 566, 577, 578), (568, 567, 578, 579), (569, 568, 579, 580), (570, 569, 580, 581), (571, 570, 581, 582), (572, 571, 582, 583), (573, 572, 583, 584), (574, 573, 584, 585), (210, 220, 587, 586), (220, 224, 588, 587), (224, 228, 589, 588), (228, 232, 590, 589), (232, 236, 591, 590), (236, 366, 592, 591), (366, 374, 593, 592), (374, 382, 594, 593), (382, 393, 595, 594), (393, 205, 596, 595), (192, 238, 575, 576), (192, 576, 564, 193), (238, 242, 577, 575), (242, 247, 578, 577), (247, 250, 579, 578), (250, 254, 580, 579), (254, 368, 581, 580), (368, 377, 582, 581), (377, 385, 583, 582), (385, 389, 584, 583), (196, 585, 584, 389), (196, 197, 585), (209, 586, 587, 219), (209, 210, 586), (219, 587, 588, 223), (223, 588, 589, 226), (226, 589, 590, 230), (230, 590, 591, 234), (234, 591, 592, 364), (364, 592, 593, 373), (373, 593, 594, 380), (380, 594, 595, 395), (206, 395, 595, 596), (205, 206, 596)])
me_circle_001.polygons.foreach_set('use_smooth', [True] * 584)
_uv = me_circle_001.uv_layers.new(name='UVTex')
_uv.uv.foreach_set('vector', [0.2848, 0.7353, 0.1469, 0.7353, 0.1469, 0.5975, 0.2848, 0.5975, 0.2848, 0.7353, 0.1469, 0.7353, 0.1469, 0.5975, 0.2848, 0.5975, 0.2848, 0.7353, 0.1469, 0.7353, 0.1469, 0.5975, 0.2848, 0.5975, 0.2848, 0.7353, 0.1469, 0.7353, 0.1469, 0.5975, 0.2848, 0.5975, 0.2848, 0.7353, 0.1469, 0.7353, 0.1469, 0.5975, 0.2848, 0.5975, 0.2848, 0.7353, 0.1469, 0.7353, 0.1469, 0.5975, 0.2848, 0.5975, 0.2848, 0.7353, 0.1469, 0.7353, 0.1469, 0.5975, 0.2848, 0.5975, 0.2848, 0.7353, 0.1469, 0.7353, 0.1469, 0.5975, 0.2848, 0.5975, 0.2848, 0.7353, 0.1469, 0.7353, 0.1469, 0.5975, 0.2848, 0.5975, 0.2848, 0.7353, 0.1469, 0.7353, 0.1469, 0.5975, 0.2848, 0.5975, 0.2848, 0.7353, 0.1469, 0.7353, 0.1469, 0.5975, 0.2848, 0.5975, 0.2848, 0.7353, 0.1469, 0.7353, 0.1469, 0.5975, 0.2848, 0.5975, 0.2848, 0.7353, 0.1469, 0.7353, 0.1469, 0.5975, 0.2848, 0.5975, 0.2848, 0.7353, 0.1469, 0.7353, 0.1469, 0.5975, 0.2848, 0.5975, 0.2848, 0.7353, 0.1469, 0.7353, 0.1469, 0.5975, 0.2848, 0.5975, 0.2848, 0.7353, 0.1469, 0.7353, 0.1469, 0.5975, 0.2848, 0.5975, 0.2848, 0.7353, 0.1469, 0.7353, 0.1469, 0.5975, 0.2848, 0.5975, 0.2848, 0.7353, 0.1469, 0.7353, 0.1469, 0.5975, 0.2848, 0.5975, 0.2848, 0.7353, 0.1469, 0.7353, 0.1469, 0.5975, 0.2848, 0.5975, 0.2848, 0.7353, 0.1469, 0.7353, 0.1469, 0.5975, 0.2848, 0.5975, 0.2848, 0.7353, 0.1469, 0.7353, 0.1469, 0.5975, 0.2848, 0.5975, 0.2848, 0.7353, 0.1469, 0.7353, 0.1469, 0.5975, 0.2848, 0.5975, 0.2848, 0.7353, 0.1469, 0.7353, 0.1469, 0.5975, 0.2848, 0.5975, 0.2848, 0.7353, 0.1469, 0.7353, 0.1469, 0.5975, 0.2848, 0.5975, 0.2848, 0.7353, 0.1469, 0.7353, 0.1469, 0.5975, 0.2848, 0.5975, 0.2848, 0.7353, 0.1469, 0.7353, 0.1469, 0.5975, 0.2848, 0.5975, 0.2848, 0.7353, 0.1469, 0.7353, 0.1469, 0.5975, 0.2848, 0.5975, 0.2848, 0.7353, 0.1469, 0.7353, 0.1469, 0.5975, 0.2848, 0.5975, 0.2848, 0.7353, 0.1469, 0.7353, 0.1469, 0.5975, 0.2848, 0.5975, 0.2848, 0.7353, 0.1469, 0.7353, 0.1469, 0.5975, 0.2848, 0.5975, 0.2848, 0.7353, 0.1469, 0.7353, 0.1469, 0.5975, 0.2848, 0.5975, 0.2848, 0.7353, 0.1469, 0.7353, 0.1469, 0.5975, 0.2848, 0.5975, 0.2848, 0.7353, 0.1469, 0.7353, 0.1469, 0.5975, 0.2848, 0.5975, 0.2848, 0.7353, 0.1469, 0.7353, 0.1469, 0.5975, 0.2848, 0.5975, 0.2848, 0.7353, 0.1469, 0.7353, 0.1469, 0.5975, 0.2848, 0.5975, 0.2848, 0.7353, 0.1469, 0.7353, 0.1469, 0.5975, 0.2848, 0.5975, 0.2848, 0.7353, 0.1469, 0.7353, 0.1469, 0.5975, 0.2848, 0.5975, 0.2848, 0.7353, 0.1469, 0.7353, 0.1469, 0.5975, 0.2848, 0.5975, 0.2848, 0.7353, 0.1469, 0.7353, 0.1469, 0.5975, 0.2848, 0.5975, 0.2848, 0.7353, 0.1469, 0.7353, 0.1469, 0.5975, 0.2848, 0.5975, 0.2848, 0.7353, 0.1469, 0.7353, 0.1469, 0.5975, 0.2848, 0.5975, 0.2848, 0.7353, 0.1469, 0.7353, 0.1469, 0.5975, 0.2848, 0.5975, 0.2848, 0.7353, 0.1469, 0.7353, 0.1469, 0.5975, 0.2848, 0.5975, 0.2848, 0.7353, 0.1469, 0.7353, 0.1469, 0.5975, 0.2848, 0.5975, 0.2848, 0.7353, 0.1469, 0.7353, 0.1469, 0.5975, 0.2848, 0.5975, 0.2848, 0.7353, 0.1469, 0.7353, 0.1469, 0.5975, 0.2848, 0.5975, 0.2848, 0.7353, 0.1469, 0.7353, 0.1469, 0.5975, 0.2848, 0.5975, 0.2848, 0.7353, 0.1469, 0.7353, 0.1469, 0.5975, 0.2848, 0.5975, 0.2848, 0.7353, 0.1469, 0.7353, 0.1469, 0.5975, 0.2848, 0.5975, 0.2848, 0.7353, 0.1469, 0.7353, 0.1469, 0.5975, 0.2848, 0.5975, 0.2848, 0.7353, 0.1469, 0.7353, 0.1469, 0.5975, 0.2848, 0.5975, 0.2848, 0.7353, 0.1469, 0.7353, 0.1469, 0.5975, 0.2848, 0.5975, 0.2848, 0.7353, 0.1469, 0.7353, 0.1469, 0.5975, 0.2848, 0.5975, 0.2848, 0.7353, 0.1469, 0.7353, 0.1469, 0.5975, 0.2848, 0.5975, 0.2848, 0.7353, 0.1469, 0.7353, 0.1469, 0.5975, 0.2848, 0.5975, 0.2848, 0.7353, 0.1469, 0.7353, 0.1469, 0.5975, 0.2848, 0.5975, 0.2848, 0.7353, 0.1469, 0.7353, 0.1469, 0.5975, 0.2848, 0.5975, 0.2848, 0.7353, 0.1469, 0.7353, 0.1469, 0.5975, 0.2848, 0.5975, 0.2848, 0.7353, 0.1469, 0.7353, 0.1469, 0.5975, 0.2848, 0.5975, 0.2848, 0.7353, 0.1469, 0.7353, 0.1469, 0.5975, 0.2848, 0.5975, 0.2848, 0.7353, 0.1469, 0.7353, 0.1469, 0.5975, 0.2848, 0.5975, 0.2848, 0.7353, 0.1469, 0.7353, 0.1469, 0.5975, 0.2848, 0.5975, 0.2848, 0.7353, 0.1469, 0.7353, 0.1469, 0.5975, 0.2848, 0.5975, 0.2848, 0.7353, 0.1469, 0.7353, 0.1469, 0.5975, 0.2848, 0.5975, 0.2848, 0.7353, 0.1469, 0.7353, 0.1469, 0.5975, 0.2848, 0.5975, 0.2848, 0.7353, 0.1469, 0.7353, 0.1469, 0.5975, 0.2848, 0.5975, 0.2848, 0.7353, 0.1469, 0.7353, 0.1469, 0.5975, 0.2848, 0.5975, 0.2848, 0.7353, 0.1469, 0.7353, 0.1469, 0.5975, 0.2848, 0.5975, 0.2848, 0.7353, 0.1469, 0.7353, 0.1469, 0.5975, 0.2848, 0.5975, 0.2848, 0.7353, 0.1469, 0.7353, 0.1469, 0.5975, 0.2848, 0.5975, 0.2848, 0.7353, 0.1469, 0.7353, 0.1469, 0.5975, 0.2848, 0.5975, 0.2848, 0.7353, 0.1469, 0.7353, 0.1469, 0.5975, 0.2848, 0.5975, 0.2848, 0.7353, 0.1469, 0.7353, 0.1469, 0.5975, 0.2848, 0.5975, 0.2848, 0.7353, 0.1469, 0.7353, 0.1469, 0.5975, 0.2848, 0.5975, 0.2848, 0.7353, 0.1469, 0.7353, 0.1469, 0.5975, 0.2848, 0.5975, 0.2848, 0.7353, 0.1469, 0.7353, 0.1469, 0.5975, 0.2848, 0.5975, 0.2848, 0.7353, 0.1469, 0.7353, 0.1469, 0.5975, 0.2848, 0.5975, 0.2848, 0.7353, 0.1469, 0.7353, 0.1469, 0.5975, 0.2848, 0.5975, 0.2848, 0.7353, 0.1469, 0.7353, 0.1469, 0.5975, 0.2848, 0.5975, 0.2848, 0.7353, 0.1469, 0.7353, 0.1469, 0.5975, 0.2848, 0.5975, 0.2848, 0.7353, 0.1469, 0.7353, 0.1469, 0.5975, 0.2848, 0.5975, 0.2848, 0.7353, 0.1469, 0.7353, 0.1469, 0.5975, 0.2848, 0.5975, 0.2848, 0.7353, 0.1469, 0.7353, 0.1469, 0.5975, 0.2848, 0.5975, 0.2848, 0.7353, 0.1469, 0.7353, 0.1469, 0.5975, 0.2848, 0.5975, 0.2848, 0.7353, 0.1469, 0.7353, 0.1469, 0.5975, 0.2848, 0.5975, 0.2848, 0.7353, 0.1469, 0.7353, 0.1469, 0.5975, 0.2848, 0.5975, 0.2848, 0.7353, 0.1469, 0.7353, 0.1469, 0.5975, 0.2848, 0.5975, 0.2848, 0.7353, 0.1469, 0.7353, 0.1469, 0.5975, 0.2848, 0.5975, 0.2848, 0.7353, 0.1469, 0.7353, 0.1469, 0.5975, 0.2848, 0.5975, 0.2848, 0.7353, 0.1469, 0.7353, 0.1469, 0.5975, 0.2848, 0.5975, 0.2848, 0.7353, 0.1469, 0.7353, 0.1469, 0.5975, 0.2848, 0.5975, 0.2848, 0.7353, 0.1469, 0.7353, 0.1469, 0.5975, 0.2848, 0.5975, 0.2848, 0.7353, 0.1469, 0.7353, 0.1469, 0.5975, 0.2848, 0.5975, 0.2848, 0.7353, 0.1469, 0.7353, 0.1469, 0.5975, 0.2848, 0.5975, 0.2848, 0.7353, 0.1469, 0.7353, 0.1469, 0.5975, 0.2848, 0.5975, 0.2848, 0.7353, 0.1469, 0.7353, 0.1469, 0.5975, 0.2848, 0.5975, 0.2827, 0.7415, 0.1432, 0.7427, 0.1418, 0.6059, 0.2811, 0.6048, 0.2827, 0.7415, 0.1432, 0.7427, 0.1418, 0.6059, 0.2811, 0.6048, 0.2827, 0.7415, 0.1432, 0.7427, 0.1418, 0.6059, 0.2811, 0.6048, 0.2827, 0.7415, 0.1432, 0.7427, 0.1418, 0.6059, 0.2811, 0.6048, 0.2827, 0.7415, 0.1432, 0.7427, 0.1418, 0.6059, 0.2811, 0.6048, 0.2827, 0.7415, 0.1432, 0.7427, 0.1418, 0.6059, 0.2811, 0.6048, 0.2827, 0.7415, 0.1432, 0.7427, 0.1418, 0.6059, 0.2811, 0.6048, 0.2848, 0.7353, 0.1469, 0.7353, 0.1469, 0.5975, 0.2848, 0.5975, 0.2848, 0.7353, 0.1469, 0.7353, 0.1469, 0.5975, 0.2848, 0.5975, 0.2848, 0.7353, 0.1469, 0.7353, 0.1469, 0.5975, 0.2848, 0.5975, 0.2848, 0.7353, 0.1469, 0.7353, 0.1469, 0.5975, 0.2848, 0.5975, 0.2848, 0.7353, 0.1469, 0.7353, 0.1469, 0.5975, 0.2848, 0.5975, 0.2848, 0.7353, 0.1469, 0.7353, 0.1469, 0.5975, 0.2848, 0.5975, 0.2848, 0.7353, 0.1469, 0.7353, 0.1469, 0.5975, 0.2848, 0.5975, 0.2848, 0.7353, 0.1469, 0.7353, 0.1469, 0.5975, 0.2848, 0.5975, 0.2848, 0.7353, 0.1469, 0.7353, 0.1469, 0.5975, 0.2848, 0.5975, 0.2848, 0.7353, 0.1469, 0.7353, 0.1469, 0.5975, 0.2848, 0.5975, 0.2827, 0.7415, 0.1432, 0.7427, 0.1418, 0.6059, 0.2811, 0.6048, 0.2827, 0.7415, 0.1432, 0.7427, 0.1418, 0.6059, 0.2811, 0.6048, 0.2827, 0.7415, 0.1432, 0.7427, 0.1418, 0.6059, 0.2811, 0.6048, 0.2827, 0.7415, 0.1432, 0.7427, 0.1418, 0.6059, 0.2811, 0.6048, 0.2827, 0.7415, 0.1432, 0.7427, 0.1418, 0.6059, 0.2811, 0.6048, 0.2827, 0.7415, 0.1432, 0.7427, 0.1418, 0.6059, 0.2811, 0.6048, 0.2827, 0.7415, 0.1432, 0.7427, 0.1418, 0.6059, 0.2811, 0.6048, 0.2848, 0.7353, 0.1469, 0.7353, 0.1469, 0.5975, 0.2848, 0.5975, 0.2848, 0.7353, 0.1469, 0.7353, 0.1469, 0.5975, 0.2848, 0.5975, 0.2848, 0.7353, 0.1469, 0.7353, 0.1469, 0.5975, 0.2848, 0.5975, 0.2848, 0.7353, 0.1469, 0.7353, 0.1469, 0.5975, 0.2848, 0.5975, 0.2848, 0.7353, 0.1469, 0.7353, 0.1469, 0.5975, 0.2848, 0.5975, 0.2848, 0.7353, 0.1469, 0.7353, 0.1469, 0.5975, 0.2848, 0.5975, 0.2848, 0.7353, 0.1469, 0.7353, 0.1469, 0.5975, 0.2848, 0.5975, 0.2827, 0.7415, 0.1432, 0.7427, 0.1418, 0.6059, 0.2811, 0.6048, 0.2848, 0.7353, 0.1469, 0.7353, 0.1469, 0.5975, 0.2848, 0.5975, 0.2848, 0.7353, 0.1469, 0.7353, 0.1469, 0.5975, 0.2848, 0.5975, 0.2848, 0.7353, 0.1469, 0.7353, 0.1469, 0.5975, 0.2848, 0.5975, 0.2848, 0.7353, 0.1469, 0.7353, 0.1469, 0.5975, 0.2848, 0.5975, 0.2848, 0.7353, 0.1469, 0.7353, 0.1469, 0.5975, 0.2848, 0.5975, 0.2848, 0.7353, 0.1469, 0.7353, 0.1469, 0.5975, 0.2848, 0.5975, 0.2848, 0.7353, 0.1469, 0.7353, 0.1469, 0.5975, 0.2848, 0.5975, 0.2848, 0.7353, 0.1469, 0.7353, 0.1469, 0.5975, 0.2848, 0.5975, 0.2848, 0.7353, 0.1469, 0.7353, 0.1469, 0.5975, 0.2848, 0.5975, 0.2848, 0.7353, 0.1469, 0.7353, 0.1469, 0.5975, 0.2848, 0.5975, 0.2848, 0.7353, 0.1469, 0.7353, 0.1469, 0.5975, 0.2848, 0.5975, 0.2848, 0.7353, 0.1469, 0.7353, 0.1469, 0.5975, 0.2848, 0.5975, 0.2848, 0.7353, 0.1469, 0.7353, 0.1469, 0.5975, 0.2848, 0.5975, 0.2848, 0.7353, 0.1469, 0.7353, 0.1469, 0.5975, 0.2848, 0.5975, 0.2848, 0.7353, 0.1469, 0.7353, 0.1469, 0.5975, 0.2848, 0.5975, 0.2848, 0.7353, 0.1469, 0.7353, 0.1469, 0.5975, 0.2848, 0.5975, 0.2848, 0.7353, 0.1469, 0.7353, 0.1469, 0.5975, 0.2848, 0.5975, 0.2848, 0.7353, 0.1469, 0.7353, 0.1469, 0.5975, 0.2848, 0.5975, 0.2848, 0.7353, 0.1469, 0.7353, 0.1469, 0.5975, 0.2848, 0.5975, 0.2848, 0.7353, 0.1469, 0.7353, 0.1469, 0.5975, 0.2848, 0.5975, 0.2848, 0.7353, 0.1469, 0.7353, 0.1469, 0.5975, 0.2848, 0.5975, 0.2848, 0.7353, 0.1469, 0.7353, 0.1469, 0.5975, 0.2848, 0.5975, 0.2848, 0.7353, 0.1469, 0.7353, 0.1469, 0.5975, 0.2848, 0.5975, 0.2848, 0.7353, 0.1469, 0.7353, 0.1469, 0.5975, 0.2848, 0.5975, 0.2848, 0.7353, 0.1469, 0.7353, 0.1469, 0.5975, 0.2848, 0.5975, 0.2848, 0.7353, 0.1469, 0.7353, 0.1469, 0.5975, 0.2848, 0.5975, 0.2848, 0.7353, 0.1469, 0.7353, 0.1469, 0.5975, 0.2848, 0.5975, 0.2848, 0.7353, 0.1469, 0.7353, 0.1469, 0.5975, 0.2848, 0.5975, 0.2848, 0.7353, 0.1469, 0.7353, 0.1469, 0.5975, 0.2848, 0.5975, 0.2848, 0.7353, 0.1469, 0.7353, 0.1469, 0.5975, 0.2848, 0.5975, 0.2848, 0.7353, 0.1469, 0.7353, 0.1469, 0.5975, 0.2848, 0.5975, 0.2848, 0.7353, 0.1469, 0.7353, 0.1469, 0.5975, 0.2848, 0.5975, 0.2848, 0.7353, 0.1469, 0.7353, 0.1469, 0.5975, 0.2848, 0.5975, 0.2827, 0.7415, 0.1432, 0.7427, 0.1418, 0.6059, 0.2811, 0.6048, 0.2827, 0.7415, 0.1432, 0.7427, 0.1418, 0.6059, 0.2811, 0.6048, 0.2827, 0.7415, 0.1432, 0.7427, 0.1418, 0.6059, 0.2811, 0.6048, 0.2827, 0.7415, 0.1432, 0.7427, 0.1418, 0.6059, 0.2811, 0.6048, 0.2848, 0.7353, 0.1469, 0.7353, 0.1469, 0.5975, 0.2848, 0.5975, 0.2848, 0.7353, 0.1469, 0.7353, 0.1469, 0.5975, 0.2848, 0.5975, 0.2848, 0.7353, 0.1469, 0.7353, 0.1469, 0.5975, 0.2848, 0.5975, 0.2848, 0.7353, 0.1469, 0.7353, 0.1469, 0.5975, 0.2848, 0.5975, 0.2848, 0.7353, 0.1469, 0.7353, 0.1469, 0.5975, 0.2848, 0.5975, 0.2848, 0.7353, 0.1469, 0.7353, 0.1469, 0.5975, 0.2848, 0.5975, 0.2827, 0.7415, 0.1432, 0.7427, 0.1418, 0.6059, 0.2811, 0.6048, 0.2827, 0.7415, 0.1432, 0.7427, 0.1418, 0.6059, 0.2811, 0.6048, 0.2827, 0.7415, 0.1432, 0.7427, 0.1418, 0.6059, 0.2811, 0.6048, 0.2827, 0.7415, 0.1432, 0.7427, 0.1418, 0.6059, 0.2811, 0.6048, 0.2827, 0.7415, 0.1432, 0.7427, 0.1418, 0.6059, 0.2811, 0.6048, 0.2848, 0.7353, 0.1469, 0.7353, 0.1469, 0.5975, 0.2848, 0.5975, 0.2848, 0.7353, 0.1469, 0.7353, 0.1469, 0.5975, 0.2848, 0.5975, 0.2848, 0.7353, 0.1469, 0.7353, 0.1469, 0.5975, 0.2848, 0.5975, 0.2848, 0.7353, 0.1469, 0.7353, 0.1469, 0.5975, 0.2848, 0.5975, 0.2848, 0.7353, 0.1469, 0.7353, 0.1469, 0.5975, 0.2848, 0.5975, 0.2848, 0.7353, 0.1469, 0.7353, 0.1469, 0.5975, 0.2848, 0.5975, 0.2848, 0.7353, 0.1469, 0.7353, 0.1469, 0.5975, 0.2848, 0.5975, 0.2848, 0.7353, 0.1469, 0.7353, 0.1469, 0.5975, 0.2848, 0.5975, 0.2827, 0.7415, 0.1432, 0.7427, 0.1418, 0.6059, 0.2827, 0.7415, 0.1432, 0.7427, 0.1418, 0.6059, 0.2827, 0.7415, 0.1432, 0.7427, 0.1418, 0.6059, 0.2827, 0.7415, 0.1432, 0.7427, 0.1418, 0.6059, 0.7819, 0.8119, 0.6424, 0.8131, 0.641, 0.6763, 0.7803, 0.6752, 0.2827, 0.7415, 0.1432, 0.7427, 0.1418, 0.6059, 0.2811, 0.6048, 0.7819, 0.8119, 0.6424, 0.8131, 0.641, 0.6763, 0.7803, 0.6752, 0.2827, 0.7415, 0.1432, 0.7427, 0.1418, 0.6059, 0.2811, 0.6048, 0.7819, 0.8119, 0.6424, 0.8131, 0.641, 0.6763, 0.7803, 0.6752, 0.2827, 0.7415, 0.1432, 0.7427, 0.1418, 0.6059, 0.2811, 0.6048, 0.7819, 0.8119, 0.6424, 0.8131, 0.641, 0.6763, 0.7803, 0.6752, 0.2827, 0.7415, 0.1432, 0.7427, 0.1418, 0.6059, 0.2811, 0.6048, 0.7819, 0.8119, 0.6424, 0.8131, 0.641, 0.6763, 0.7803, 0.6752, 0.2827, 0.7415, 0.1432, 0.7427, 0.1418, 0.6059, 0.2811, 0.6048, 0.7819, 0.8119, 0.6424, 0.8131, 0.641, 0.6763, 0.7803, 0.6752, 0.2827, 0.7415, 0.1432, 0.7427, 0.1418, 0.6059, 0.2811, 0.6048, 0.7819, 0.8119, 0.6424, 0.8131, 0.641, 0.6763, 0.7803, 0.6752, 0.2827, 0.7415, 0.1432, 0.7427, 0.1418, 0.6059, 0.2811, 0.6048, 0.7819, 0.8119, 0.6424, 0.8131, 0.641, 0.6763, 0.7803, 0.6752, 0.2827, 0.7415, 0.1432, 0.7427, 0.1418, 0.6059, 0.2811, 0.6048, 0.7819, 0.8119, 0.6424, 0.8131, 0.641, 0.6763, 0.7803, 0.6752, 0.2827, 0.7415, 0.1432, 0.7427, 0.1418, 0.6059, 0.2811, 0.6048, 0.7819, 0.8119, 0.6424, 0.8131, 0.641, 0.6763, 0.7803, 0.6752, 0.2827, 0.7415, 0.1432, 0.7427, 0.1418, 0.6059, 0.2811, 0.6048, 0.2848, 0.7353, 0.1469, 0.7353, 0.1469, 0.5975, 0.2848, 0.5975, 0.2848, 0.7353, 0.1469, 0.7353, 0.1469, 0.5975, 0.2848, 0.5975, 0.2848, 0.7353, 0.1469, 0.7353, 0.1469, 0.5975, 0.2848, 0.5975, 0.2848, 0.7353, 0.1469, 0.7353, 0.1469, 0.5975, 0.2848, 0.5975, 0.2848, 0.7353, 0.1469, 0.7353, 0.1469, 0.5975, 0.2848, 0.5975, 0.2848, 0.7353, 0.1469, 0.7353, 0.1469, 0.5975, 0.2848, 0.5975, 0.2848, 0.7353, 0.1469, 0.7353, 0.1469, 0.5975, 0.2848, 0.5975, 0.2848, 0.7353, 0.1469, 0.7353, 0.1469, 0.5975, 0.2848, 0.5975, 0.2848, 0.7353, 0.1469, 0.7353, 0.1469, 0.5975, 0.2848, 0.5975, 0.2848, 0.7353, 0.1469, 0.7353, 0.1469, 0.5975, 0.2848, 0.5975, 0.2848, 0.7353, 0.1469, 0.7353, 0.1469, 0.5975, 0.2848, 0.5975, 0.2848, 0.7353, 0.1469, 0.7353, 0.1469, 0.5975, 0.2848, 0.5975, 0.2848, 0.7353, 0.1469, 0.7353, 0.1469, 0.5975, 0.2848, 0.5975, 0.2848, 0.7353, 0.1469, 0.7353, 0.1469, 0.5975, 0.2848, 0.5975, 0.7859, 0.8337, 0.648, 0.8337, 0.648, 0.6959, 0.7859, 0.6959, 0.7859, 0.8337, 0.648, 0.8337, 0.648, 0.6959, 0.7859, 0.6959, 0.7859, 0.8337, 0.648, 0.8337, 0.648, 0.6959, 0.7859, 0.6959, 0.7859, 0.8337, 0.648, 0.8337, 0.648, 0.6959, 0.7859, 0.6959, 0.7859, 0.8337, 0.648, 0.8337, 0.648, 0.6959, 0.7859, 0.6959, 0.7859, 0.8337, 0.648, 0.8337, 0.648, 0.6959, 0.7859, 0.6959, 0.7859, 0.8337, 0.648, 0.8337, 0.648, 0.6959, 0.7859, 0.6959, 0.7859, 0.8337, 0.648, 0.8337, 0.648, 0.6959, 0.7859, 0.6959, 0.7859, 0.8337, 0.648, 0.8337, 0.648, 0.6959, 0.7859, 0.6959, 0.7859, 0.8337, 0.648, 0.8337, 0.648, 0.6959, 0.7859, 0.6959, 0.7859, 0.8337, 0.648, 0.8337, 0.648, 0.6959, 0.7859, 0.6959, 0.7859, 0.8337, 0.648, 0.8337, 0.648, 0.6959, 0.7859, 0.6959, 0.7859, 0.8337, 0.648, 0.8337, 0.648, 0.6959, 0.7859, 0.6959, 0.7859, 0.8337, 0.648, 0.8337, 0.648, 0.6959, 0.7859, 0.6959, 0.7859, 0.8337, 0.648, 0.8337, 0.648, 0.6959, 0.7859, 0.6959, 0.7859, 0.8337, 0.648, 0.8337, 0.648, 0.6959, 0.7859, 0.6959, 0.7859, 0.8337, 0.648, 0.8337, 0.648, 0.6959, 0.7859, 0.6959, 0.7859, 0.8337, 0.648, 0.8337, 0.648, 0.6959, 0.7859, 0.6959, 0.7859, 0.8337, 0.648, 0.8337, 0.648, 0.6959, 0.7859, 0.6959, 0.7859, 0.8337, 0.648, 0.8337, 0.648, 0.6959, 0.7859, 0.6959, 0.7859, 0.8337, 0.648, 0.8337, 0.648, 0.6959, 0.7859, 0.6959, 0.7859, 0.8337, 0.648, 0.8337, 0.648, 0.6959, 0.7859, 0.6959, 0.7859, 0.8337, 0.648, 0.8337, 0.648, 0.6959, 0.7859, 0.6959, 0.7859, 0.8337, 0.648, 0.8337, 0.648, 0.6959, 0.7859, 0.6959, 0.7379, 0.3257, 0.6, 0.3257, 0.6, 0.1879, 0.7379, 0.1879, 0.7379, 0.3257, 0.6, 0.3257, 0.6, 0.1879, 0.7379, 0.1879, 0.7379, 0.3257, 0.6, 0.3257, 0.6, 0.1879, 0.7379, 0.1879, 0.7379, 0.3257, 0.6, 0.3257, 0.6, 0.1879, 0.7379, 0.1879, 0.7379, 0.3257, 0.6, 0.3257, 0.6, 0.1879, 0.7379, 0.1879, 0.7379, 0.3257, 0.6, 0.3257, 0.6, 0.1879, 0.7379, 0.1879, 0.7379, 0.3257, 0.6, 0.3257, 0.6, 0.1879, 0.7379, 0.1879, 0.7379, 0.3257, 0.6, 0.3257, 0.6, 0.1879, 0.7379, 0.1879, 0.7379, 0.3257, 0.6, 0.3257, 0.6, 0.1879, 0.7379, 0.1879, 0.7379, 0.3257, 0.6, 0.3257, 0.6, 0.1879, 0.7379, 0.1879, 0.7379, 0.3257, 0.6, 0.3257, 0.6, 0.1879, 0.7379, 0.1879, 0.7379, 0.3257, 0.6, 0.3257, 0.6, 0.1879, 0.7379, 0.1879, 0.2489, 0.2489, 0.1111, 0.2489, 0.1111, 0.1111, 0.2489, 0.2489, 0.1111, 0.2489, 0.1111, 0.1111, 0.2489, 0.2489, 0.1111, 0.2489, 0.1111, 0.1111, 0.2489, 0.2489, 0.1111, 0.2489, 0.1111, 0.1111, 0.2489, 0.2489, 0.1111, 0.2489, 0.1111, 0.1111, 0.2489, 0.2489, 0.1111, 0.2489, 0.1111, 0.1111, 0.2489, 0.2489, 0.1111, 0.2489, 0.1111, 0.1111, 0.2489, 0.2489, 0.1111, 0.2489, 0.1111, 0.1111, 0.2489, 0.2489, 0.1111, 0.2489, 0.1111, 0.1111, 0.2489, 0.2489, 0.1111, 0.2489, 0.1111, 0.1111, 0.2489, 0.2489, 0.1111, 0.2489, 0.1111, 0.1111, 0.2489, 0.2489, 0.1111, 0.2489, 0.1111, 0.1111, 0.2489, 0.2489, 0.1111, 0.2489, 0.1111, 0.1111, 0.2489, 0.2489, 0.1111, 0.2489, 0.1111, 0.1111, 0.2489, 0.2489, 0.1111, 0.2489, 0.1111, 0.1111, 0.2489, 0.2489, 0.1111, 0.2489, 0.1111, 0.1111, 0.2489, 0.2489, 0.1111, 0.2489, 0.1111, 0.1111, 0.2489, 0.2489, 0.1111, 0.2489, 0.1111, 0.1111, 0.2489, 0.2489, 0.1111, 0.2489, 0.1111, 0.1111, 0.2489, 0.2489, 0.1111, 0.2489, 0.1111, 0.1111, 0.2489, 0.2489, 0.1111, 0.2489, 0.1111, 0.1111, 0.2489, 0.2489, 0.1111, 0.2489, 0.1111, 0.1111, 0.2489, 0.2489, 0.1111, 0.2489, 0.1111, 0.1111, 0.2489, 0.2489, 0.1111, 0.2489, 0.1111, 0.1111, 0.2489, 0.2489, 0.1111, 0.2489, 0.1111, 0.1111, 0.2489, 0.1111, 0.2489, 0.2489, 0.1111, 0.2489, 0.1111, 0.1111, 0.2489, 0.1111, 0.2489, 0.2489, 0.1111, 0.2489, 0.1111, 0.1111, 0.2489, 0.1111, 0.2489, 0.2489, 0.1111, 0.2489, 0.1111, 0.1111, 0.2489, 0.1111, 0.2489, 0.2489, 0.1111, 0.2489, 0.1111, 0.1111, 0.2489, 0.1111, 0.2489, 0.2489, 0.1111, 0.2489, 0.1111, 0.1111, 0.2489, 0.1111, 0.2489, 0.2489, 0.1111, 0.2489, 0.1111, 0.1111, 0.2489, 0.1111, 0.2489, 0.2489, 0.1111, 0.2489, 0.1111, 0.1111, 0.2489, 0.1111, 0.2489, 0.2489, 0.1111, 0.2489, 0.1111, 0.1111, 0.2489, 0.1111, 0.2489, 0.2489, 0.1111, 0.2489, 0.1111, 0.1111, 0.2489, 0.1111, 0.2489, 0.2489, 0.1111, 0.2489, 0.1111, 0.1111, 0.2489, 0.1111, 0.2489, 0.2489, 0.1111, 0.2489, 0.1111, 0.1111, 0.2489, 0.1111, 0.2515, 0.2515, 0.1136, 0.2515, 0.1136, 0.1136, 0.2515, 0.1136, 0.2515, 0.2515, 0.1136, 0.2515, 0.1136, 0.1136, 0.2515, 0.1136, 0.2515, 0.2515, 0.1136, 0.2515, 0.1136, 0.1136, 0.2515, 0.1136, 0.2515, 0.2515, 0.1136, 0.2515, 0.1136, 0.1136, 0.2515, 0.1136, 0.2515, 0.2515, 0.1136, 0.2515, 0.1136, 0.1136, 0.2515, 0.1136, 0.2515, 0.2515, 0.1136, 0.2515, 0.1136, 0.1136, 0.2515, 0.1136, 0.2515, 0.2515, 0.1136, 0.2515, 0.1136, 0.1136, 0.2515, 0.1136, 0.2515, 0.2515, 0.1136, 0.2515, 0.1136, 0.1136, 0.2515, 0.1136, 0.2515, 0.2515, 0.1136, 0.2515, 0.1136, 0.1136, 0.2515, 0.1136, 0.2515, 0.2515, 0.1136, 0.2515, 0.1136, 0.1136, 0.2515, 0.1136, 0.2515, 0.2515, 0.1136, 0.2515, 0.1136, 0.1136, 0.2515, 0.1136, 0.2515, 0.2515, 0.1136, 0.2515, 0.1136, 0.1136, 0.2515, 0.1136, 0.2515, 0.2515, 0.1136, 0.2515, 0.1136, 0.1136, 0.2515, 0.2515, 0.1136, 0.2515, 0.1136, 0.1136, 0.2515, 0.2515, 0.1136, 0.2515, 0.1136, 0.1136, 0.2515, 0.2515, 0.1136, 0.2515, 0.1136, 0.1136, 0.2515, 0.2515, 0.1136, 0.2515, 0.1136, 0.1136, 0.2515, 0.2515, 0.1136, 0.2515, 0.1136, 0.1136, 0.2515, 0.2515, 0.1136, 0.2515, 0.1136, 0.1136, 0.2515, 0.2515, 0.1136, 0.2515, 0.1136, 0.1136, 0.2515, 0.2515, 0.1136, 0.2515, 0.1136, 0.1136, 0.2515, 0.2515, 0.1136, 0.2515, 0.1136, 0.1136, 0.2515, 0.2515, 0.1136, 0.2515, 0.1136, 0.1136, 0.2515, 0.2515, 0.1136, 0.2515, 0.1136, 0.1136, 0.2515, 0.2515, 0.1136, 0.2515, 0.1136, 0.1136, 0.2515, 0.2515, 0.1136, 0.2515, 0.1136, 0.1136, 0.2515, 0.2515, 0.1136, 0.2515, 0.1136, 0.1136, 0.2515, 0.2515, 0.1136, 0.2515, 0.1136, 0.1136, 0.2515, 0.2515, 0.1136, 0.2515, 0.1136, 0.1136, 0.2515, 0.2515, 0.1136, 0.2515, 0.1136, 0.1136, 0.2515, 0.2515, 0.1136, 0.2515, 0.1136, 0.1136, 0.2515, 0.2515, 0.1136, 0.2515, 0.1136, 0.1136, 0.2515, 0.2515, 0.1136, 0.2515, 0.1136, 0.1136, 0.2515, 0.2515, 0.1136, 0.2515, 0.1136, 0.1136, 0.2515, 0.2515, 0.1136, 0.2515, 0.1136, 0.1136, 0.2515, 0.2515, 0.1136, 0.2515, 0.1136, 0.1136, 0.7819, 0.8119, 0.6424, 0.8131, 0.641, 0.6763, 0.7803, 0.6752, 0.2827, 0.7415, 0.1432, 0.7427, 0.1418, 0.6059, 0.2811, 0.6048, 0.7819, 0.8119, 0.6424, 0.8131, 0.641, 0.6763, 0.7803, 0.6752, 0.2827, 0.7415, 0.1432, 0.7427, 0.1418, 0.6059, 0.2811, 0.6048, 0.7819, 0.8119, 0.6424, 0.8131, 0.641, 0.6763, 0.7803, 0.6752, 0.2827, 0.7415, 0.1432, 0.7427, 0.1418, 0.6059, 0.2811, 0.6048, 0.7819, 0.8119, 0.6424, 0.8131, 0.641, 0.6763, 0.7803, 0.6752, 0.2827, 0.7415, 0.1432, 0.7427, 0.1418, 0.6059, 0.2811, 0.6048, 0.7819, 0.8119, 0.6424, 0.8131, 0.641, 0.6763, 0.7803, 0.6752, 0.2827, 0.7415, 0.1432, 0.7427, 0.1418, 0.6059, 0.2811, 0.6048, 0.7819, 0.8119, 0.6424, 0.8131, 0.641, 0.6763, 0.7803, 0.6752, 0.2827, 0.7415, 0.1432, 0.7427, 0.1418, 0.6059, 0.2811, 0.6048, 0.7819, 0.8119, 0.6424, 0.8131, 0.641, 0.6763, 0.7803, 0.6752, 0.2827, 0.7415, 0.1432, 0.7427, 0.1418, 0.6059, 0.2811, 0.6048, 0.7819, 0.8119, 0.6424, 0.8131, 0.641, 0.6763, 0.7803, 0.6752, 0.2827, 0.7415, 0.1432, 0.7427, 0.1418, 0.6059, 0.2811, 0.6048, 0.7819, 0.8119, 0.6424, 0.8131, 0.641, 0.6763, 0.7803, 0.6752, 0.2827, 0.7415, 0.1432, 0.7427, 0.1418, 0.6059, 0.2811, 0.6048, 0.2827, 0.7415, 0.1432, 0.7427, 0.1418, 0.6059, 0.2811, 0.6048, 0.7819, 0.8119, 0.6424, 0.8131, 0.641, 0.6763, 0.7803, 0.6752, 0.2848, 0.7353, 0.1469, 0.7353, 0.1469, 0.5975, 0.2848, 0.5975, 0.2848, 0.7353, 0.1469, 0.7353, 0.1469, 0.5975, 0.2848, 0.5975, 0.2848, 0.7353, 0.1469, 0.7353, 0.1469, 0.5975, 0.2848, 0.5975, 0.2848, 0.7353, 0.1469, 0.7353, 0.1469, 0.5975, 0.2848, 0.5975, 0.2848, 0.7353, 0.1469, 0.7353, 0.1469, 0.5975, 0.2848, 0.5975, 0.2848, 0.7353, 0.1469, 0.7353, 0.1469, 0.5975, 0.2848, 0.5975, 0.2848, 0.7353, 0.1469, 0.7353, 0.1469, 0.5975, 0.2848, 0.5975, 0.2848, 0.7353, 0.1469, 0.7353, 0.1469, 0.5975, 0.2848, 0.5975, 0.2848, 0.7353, 0.1469, 0.7353, 0.1469, 0.5975, 0.2848, 0.5975, 0.2848, 0.7353, 0.1469, 0.7353, 0.1469, 0.5975, 0.2848, 0.5975, 0.2848, 0.7353, 0.1469, 0.7353, 0.1469, 0.5975, 0.2848, 0.5975, 0.2848, 0.7353, 0.1469, 0.7353, 0.1469, 0.5975, 0.2848, 0.5975, 0.2848, 0.7353, 0.1469, 0.7353, 0.1469, 0.5975, 0.2848, 0.5975, 0.2848, 0.7353, 0.1469, 0.7353, 0.1469, 0.5975, 0.2848, 0.5975, 0.7859, 0.8337, 0.648, 0.8337, 0.648, 0.6959, 0.7859, 0.6959, 0.7859, 0.8337, 0.648, 0.8337, 0.648, 0.6959, 0.7859, 0.6959, 0.7859, 0.8337, 0.648, 0.8337, 0.648, 0.6959, 0.7859, 0.6959, 0.7859, 0.8337, 0.648, 0.8337, 0.648, 0.6959, 0.7859, 0.6959, 0.7859, 0.8337, 0.648, 0.8337, 0.648, 0.6959, 0.7859, 0.6959, 0.7859, 0.8337, 0.648, 0.8337, 0.648, 0.6959, 0.7859, 0.6959, 0.7859, 0.8337, 0.648, 0.8337, 0.648, 0.6959, 0.7859, 0.6959, 0.7859, 0.8337, 0.648, 0.8337, 0.648, 0.6959, 0.7859, 0.6959, 0.7859, 0.8337, 0.648, 0.8337, 0.648, 0.6959, 0.7859, 0.6959, 0.7859, 0.8337, 0.648, 0.8337, 0.648, 0.6959, 0.7859, 0.6959, 0.7859, 0.8337, 0.648, 0.8337, 0.648, 0.6959, 0.7859, 0.6959, 0.7859, 0.8337, 0.648, 0.8337, 0.648, 0.6959, 0.7859, 0.6959, 0.7859, 0.8337, 0.648, 0.8337, 0.648, 0.6959, 0.7859, 0.6959, 0.7859, 0.8337, 0.648, 0.8337, 0.648, 0.6959, 0.7859, 0.6959, 0.7859, 0.8337, 0.648, 0.8337, 0.648, 0.6959, 0.7859, 0.6959, 0.7859, 0.8337, 0.648, 0.8337, 0.648, 0.6959, 0.7859, 0.6959, 0.7859, 0.8337, 0.648, 0.8337, 0.648, 0.6959, 0.7859, 0.6959, 0.7859, 0.8337, 0.648, 0.8337, 0.648, 0.6959, 0.7859, 0.6959, 0.7859, 0.8337, 0.648, 0.8337, 0.648, 0.6959, 0.7859, 0.6959, 0.7859, 0.8337, 0.648, 0.8337, 0.648, 0.6959, 0.7859, 0.6959, 0.7859, 0.8337, 0.648, 0.8337, 0.648, 0.6959, 0.7859, 0.6959, 0.7859, 0.8337, 0.648, 0.8337, 0.648, 0.6959, 0.7859, 0.6959, 0.7379, 0.3257, 0.6, 0.3257, 0.6, 0.1879, 0.7379, 0.1879, 0.7859, 0.8337, 0.648, 0.8337, 0.648, 0.6959, 0.7859, 0.6959, 0.7379, 0.3257, 0.6, 0.3257, 0.6, 0.1879, 0.7379, 0.1879, 0.7859, 0.8337, 0.648, 0.8337, 0.648, 0.6959, 0.7859, 0.6959, 0.7819, 0.8119, 0.6424, 0.8131, 0.641, 0.6763, 0.7803, 0.6752, 0.7819, 0.8119, 0.6424, 0.8131, 0.641, 0.6763, 0.7803, 0.6752, 0.7819, 0.8119, 0.6424, 0.8131, 0.641, 0.6763, 0.7803, 0.6752, 0.7819, 0.8119, 0.6424, 0.8131, 0.641, 0.6763, 0.7803, 0.6752, 0.7819, 0.8119, 0.6424, 0.8131, 0.641, 0.6763, 0.6421, 0.812, 0.7819, 0.8119, 0.6424, 0.8131, 0.641, 0.6763, 0.6421, 0.812, 0.7819, 0.8119, 0.6424, 0.8131, 0.641, 0.6763, 0.6421, 0.812, 0.7819, 0.8119, 0.6424, 0.8131, 0.641, 0.6763, 0.6421, 0.812, 0.7819, 0.8119, 0.6424, 0.8131, 0.641, 0.6763, 0.7803, 0.6752, 0.7819, 0.8119, 0.6424, 0.8131, 0.641, 0.6763, 0.7803, 0.6752, 0.7819, 0.8119, 0.6424, 0.8131, 0.641, 0.6763, 0.7803, 0.6752, 0.7819, 0.8119, 0.6424, 0.8131, 0.641, 0.6763, 0.7803, 0.6752, 0.7819, 0.8119, 0.6424, 0.8131, 0.641, 0.6763, 0.7803, 0.6752, 0.7819, 0.8119, 0.6424, 0.8131, 0.641, 0.6763, 0.7803, 0.6752, 0.7819, 0.8119, 0.6424, 0.8131, 0.641, 0.6763, 0.7803, 0.6752, 0.7819, 0.8119, 0.6424, 0.8131, 0.641, 0.6763, 0.7803, 0.6752, 0.7819, 0.8119, 0.6424, 0.8131, 0.641, 0.6763, 0.7803, 0.6752, 0.7819, 0.8119, 0.6424, 0.8131, 0.641, 0.6763, 0.7803, 0.6752, 0.7819, 0.8119, 0.6424, 0.8131, 0.641, 0.6763, 0.7803, 0.6752, 0.7819, 0.8119, 0.6424, 0.8131, 0.641, 0.6763, 0.7803, 0.6752, 0.7819, 0.8119, 0.6424, 0.8131, 0.641, 0.6763, 0.7803, 0.6752, 0.7819, 0.8119, 0.6424, 0.8131, 0.641, 0.6763, 0.7803, 0.6752, 0.7819, 0.8119, 0.6424, 0.8131, 0.641, 0.6763, 0.7803, 0.6752, 0.7819, 0.8119, 0.6424, 0.8131, 0.641, 0.6763, 0.7803, 0.6752, 0.7819, 0.8119, 0.6424, 0.8131, 0.641, 0.6763, 0.7803, 0.6752, 0.7819, 0.8119, 0.6424, 0.8131, 0.641, 0.6763, 0.7803, 0.6752, 0.7819, 0.8119, 0.6424, 0.8131, 0.641, 0.6763, 0.7803, 0.6752, 0.7819, 0.8119, 0.6424, 0.8131, 0.641, 0.6763, 0.7803, 0.6752, 0.7744, 0.8089, 0.6365, 0.8089, 0.6365, 0.6711, 0.7744, 0.6711, 0.7723, 0.8151, 0.6328, 0.8163, 0.6314, 0.6795, 0.7707, 0.6784, 0.7744, 0.8089, 0.6365, 0.8089, 0.6365, 0.6711, 0.7744, 0.6711, 0.7744, 0.8089, 0.6365, 0.8089, 0.6365, 0.6711, 0.7744, 0.6711, 0.7723, 0.8151, 0.6328, 0.8163, 0.6314, 0.6795, 0.6325, 0.8152, 0.7744, 0.8089, 0.6365, 0.8089, 0.6365, 0.6711, 0.635, 0.8176, 0.7723, 0.8151, 0.6328, 0.8163, 0.6314, 0.6795, 0.6325, 0.8152, 0.7723, 0.8151, 0.6328, 0.8163, 0.6314, 0.6795, 0.6325, 0.8152, 0.7723, 0.8151, 0.6328, 0.8163, 0.6314, 0.6795, 0.7707, 0.6784, 0.7744, 0.8089, 0.6365, 0.8089, 0.6365, 0.6711, 0.7744, 0.6711, 0.7723, 0.8151, 0.6328, 0.8163, 0.6314, 0.6795, 0.7707, 0.6784, 0.7723, 0.8151, 0.6328, 0.8163, 0.6314, 0.6795, 0.7707, 0.6784, 0.7723, 0.8151, 0.6328, 0.8163, 0.6314, 0.6795, 0.7707, 0.6784, 0.7723, 0.8151, 0.6328, 0.8163, 0.6314, 0.6795, 0.7707, 0.6784, 0.7723, 0.8151, 0.6328, 0.8163, 0.6314, 0.6795, 0.7707, 0.6784, 0.7723, 0.8151, 0.6328, 0.8163, 0.6314, 0.6795, 0.7707, 0.6784, 0.7723, 0.8151, 0.6328, 0.8163, 0.6314, 0.6795, 0.7707, 0.6784, 0.7723, 0.8151, 0.6328, 0.8163, 0.6314, 0.6795, 0.7707, 0.6784, 0.7723, 0.8151, 0.6328, 0.8163, 0.6314, 0.6795, 0.7707, 0.6784, 0.7723, 0.8151, 0.6328, 0.8163, 0.6314, 0.6795, 0.7707, 0.6784, 0.7723, 0.8151, 0.6328, 0.8163, 0.6314, 0.6795, 0.7707, 0.6784, 0.7723, 0.8151, 0.6328, 0.8163, 0.6314, 0.6795, 0.7707, 0.6784, 0.7723, 0.8151, 0.6328, 0.8163, 0.6314, 0.6795, 0.7707, 0.6784, 0.7744, 0.8089, 0.6365, 0.8089, 0.6365, 0.6711, 0.7744, 0.6711, 0.7723, 0.8151, 0.6328, 0.8163, 0.6314, 0.6795, 0.7707, 0.6784, 0.7723, 0.8151, 0.6328, 0.8163, 0.6314, 0.6795, 0.7707, 0.6784, 0.7723, 0.8151, 0.6328, 0.8163, 0.6314, 0.6795, 0.7707, 0.6784, 0.7723, 0.8151, 0.6328, 0.8163, 0.6314, 0.6795, 0.7707, 0.6784, 0.7819, 0.8119, 0.6424, 0.8131, 0.641, 0.6763, 0.7803, 0.6752, 0.7819, 0.8119, 0.6424, 0.8131, 0.641, 0.6763, 0.7803, 0.6752, 0.7819, 0.8119, 0.6424, 0.8131, 0.641, 0.6763, 0.7803, 0.6752, 0.784, 0.8057, 0.6461, 0.8057, 0.6461, 0.6679, 0.784, 0.6679, 0.7819, 0.8119, 0.6424, 0.8131, 0.641, 0.6763, 0.6421, 0.812, 0.7819, 0.8119, 0.6424, 0.8131, 0.641, 0.6763, 0.6421, 0.812, 0.7819, 0.8119, 0.6424, 0.8131, 0.641, 0.6763, 0.6421, 0.812, 0.7819, 0.8119, 0.6424, 0.8131, 0.641, 0.6763, 0.6421, 0.812, 0.7819, 0.8119, 0.6424, 0.8131, 0.641, 0.6763, 0.7803, 0.6752, 0.7819, 0.8119, 0.6424, 0.8131, 0.641, 0.6763, 0.7803, 0.6752, 0.7819, 0.8119, 0.6424, 0.8131, 0.641, 0.6763, 0.7803, 0.6752, 0.7819, 0.8119, 0.6424, 0.8131, 0.641, 0.6763, 0.7803, 0.6752, 0.7819, 0.8119, 0.6424, 0.8131, 0.641, 0.6763, 0.7803, 0.6752, 0.7819, 0.8119, 0.6424, 0.8131, 0.641, 0.6763, 0.7803, 0.6752, 0.7819, 0.8119, 0.6424, 0.8131, 0.641, 0.6763, 0.7803, 0.6752, 0.7819, 0.8119, 0.6424, 0.8131, 0.641, 0.6763, 0.7803, 0.6752, 0.7819, 0.8119, 0.6424, 0.8131, 0.641, 0.6763, 0.7803, 0.6752, 0.7819, 0.8119, 0.6424, 0.8131, 0.641, 0.6763, 0.7803, 0.6752, 0.7819, 0.8119, 0.6424, 0.8131, 0.641, 0.6763, 0.7803, 0.6752, 0.7819, 0.8119, 0.6424, 0.8131, 0.641, 0.6763, 0.7803, 0.6752, 0.7819, 0.8119, 0.6424, 0.8131, 0.641, 0.6763, 0.7803, 0.6752, 0.7819, 0.8119, 0.6424, 0.8131, 0.641, 0.6763, 0.7803, 0.6752, 0.7819, 0.8119, 0.6424, 0.8131, 0.641, 0.6763, 0.7803, 0.6752, 0.7819, 0.8119, 0.6424, 0.8131, 0.641, 0.6763, 0.7803, 0.6752, 0.7819, 0.8119, 0.6424, 0.8131, 0.641, 0.6763, 0.7803, 0.6752, 0.7819, 0.8119, 0.6424, 0.8131, 0.641, 0.6763, 0.7803, 0.6752, 0.7819, 0.8119, 0.6424, 0.8131, 0.641, 0.6763, 0.7803, 0.6752, 0.7819, 0.8119, 0.6424, 0.8131, 0.641, 0.6763, 0.7803, 0.6752, 0.7819, 0.8119, 0.6424, 0.8131, 0.641, 0.6763, 0.7803, 0.6752, 0.7819, 0.8119, 0.6424, 0.8131, 0.641, 0.6763, 0.7803, 0.6752, 0.7819, 0.8119, 0.6424, 0.8131, 0.641, 0.6763, 0.7803, 0.6752, 0.7819, 0.8119, 0.6424, 0.8131, 0.641, 0.6763, 0.7803, 0.6752, 0.7819, 0.8119, 0.6424, 0.8131, 0.641, 0.6763, 0.6421, 0.812, 0.7819, 0.8119, 0.6424, 0.8131, 0.641, 0.6763, 0.6421, 0.812, 0.7819, 0.8119, 0.6424, 0.8131, 0.641, 0.6763, 0.6421, 0.812, 0.7819, 0.8119, 0.6424, 0.8131, 0.641, 0.6763, 0.6421, 0.812, 0.7819, 0.8119, 0.6424, 0.8131, 0.641, 0.6763, 0.7803, 0.6752, 0.7819, 0.8119, 0.6424, 0.8131, 0.641, 0.6763, 0.7803, 0.6752, 0.7819, 0.8119, 0.6424, 0.8131, 0.641, 0.6763, 0.7803, 0.6752, 0.7819, 0.8119, 0.6424, 0.8131, 0.641, 0.6763, 0.7803, 0.6752, 0.7819, 0.8119, 0.6424, 0.8131, 0.641, 0.6763, 0.7803, 0.6752, 0.7819, 0.8119, 0.6424, 0.8131, 0.641, 0.6763, 0.7803, 0.6752, 0.7819, 0.8119, 0.6424, 0.8131, 0.641, 0.6763, 0.7803, 0.6752, 0.7819, 0.8119, 0.6424, 0.8131, 0.641, 0.6763, 0.7803, 0.6752, 0.7819, 0.8119, 0.6424, 0.8131, 0.641, 0.6763, 0.7803, 0.6752, 0.7819, 0.8119, 0.6424, 0.8131, 0.641, 0.6763, 0.7803, 0.6752, 0.7819, 0.8119, 0.6424, 0.8131, 0.641, 0.6763, 0.7803, 0.6752, 0.7819, 0.8119, 0.6424, 0.8131, 0.641, 0.6763, 0.7803, 0.6752, 0.7819, 0.8119, 0.6424, 0.8131, 0.641, 0.6763, 0.7803, 0.6752, 0.7819, 0.8119, 0.6424, 0.8131, 0.641, 0.6763, 0.7803, 0.6752, 0.7819, 0.8119, 0.6424, 0.8131, 0.641, 0.6763, 0.7803, 0.6752, 0.7819, 0.8119, 0.6424, 0.8131, 0.641, 0.6763, 0.7803, 0.6752, 0.7819, 0.8119, 0.6424, 0.8131, 0.641, 0.6763, 0.7803, 0.6752, 0.7819, 0.8119, 0.6424, 0.8131, 0.641, 0.6763, 0.7803, 0.6752, 0.7819, 0.8119, 0.6424, 0.8131, 0.641, 0.6763, 0.7803, 0.6752, 0.7819, 0.8119, 0.6424, 0.8131, 0.641, 0.6763, 0.7803, 0.6752, 0.7819, 0.8119, 0.6424, 0.8131, 0.641, 0.6763, 0.7803, 0.6752, 0.7819, 0.8119, 0.6424, 0.8131, 0.641, 0.6763, 0.7803, 0.6752, 0.7819, 0.8119, 0.6424, 0.8131, 0.641, 0.6763, 0.7803, 0.6752, 0.7819, 0.8119, 0.6424, 0.8131, 0.641, 0.6763, 0.7803, 0.6752, 0.7819, 0.8119, 0.6424, 0.8131, 0.641, 0.6763, 0.6421, 0.812, 0.7819, 0.8119, 0.6424, 0.8131, 0.641, 0.6763, 0.6421, 0.812, 0.7819, 0.8119, 0.6424, 0.8131, 0.641, 0.6763, 0.6421, 0.812, 0.7819, 0.8119, 0.6424, 0.8131, 0.641, 0.6763, 0.6421, 0.812, 0.7819, 0.8119, 0.6424, 0.8131, 0.641, 0.6763, 0.7803, 0.6752, 0.7819, 0.8119, 0.6424, 0.8131, 0.641, 0.6763, 0.7803, 0.6752, 0.7819, 0.8119, 0.6424, 0.8131, 0.641, 0.6763, 0.7803, 0.6752, 0.7819, 0.8119, 0.6424, 0.8131, 0.641, 0.6763, 0.7803, 0.6752, 0.7819, 0.8119, 0.6424, 0.8131, 0.641, 0.6763, 0.7803, 0.6752, 0.7819, 0.8119, 0.6424, 0.8131, 0.641, 0.6763, 0.7803, 0.6752, 0.7819, 0.8119, 0.6424, 0.8131, 0.641, 0.6763, 0.7803, 0.6752, 0.7819, 0.8119, 0.6424, 0.8131, 0.641, 0.6763, 0.7803, 0.6752, 0.7819, 0.8119, 0.6424, 0.8131, 0.641, 0.6763, 0.7803, 0.6752, 0.7819, 0.8119, 0.6424, 0.8131, 0.641, 0.6763, 0.7803, 0.6752, 0.7819, 0.8119, 0.6424, 0.8131, 0.641, 0.6763, 0.7803, 0.6752, 0.7819, 0.8119, 0.6424, 0.8131, 0.641, 0.6763, 0.7803, 0.6752, 0.7819, 0.8119, 0.6424, 0.8131, 0.641, 0.6763, 0.7803, 0.6752, 0.7819, 0.8119, 0.6424, 0.8131, 0.641, 0.6763, 0.7803, 0.6752, 0.7819, 0.8119, 0.6424, 0.8131, 0.641, 0.6763, 0.7803, 0.6752, 0.7819, 0.8119, 0.6424, 0.8131, 0.641, 0.6763, 0.7803, 0.6752, 0.7819, 0.8119, 0.6424, 0.8131, 0.641, 0.6763, 0.7803, 0.6752, 0.7819, 0.8119, 0.6424, 0.8131, 0.641, 0.6763, 0.7803, 0.6752, 0.7819, 0.8119, 0.6424, 0.8131, 0.641, 0.6763, 0.7803, 0.6752, 0.7819, 0.8119, 0.6424, 0.8131, 0.641, 0.6763, 0.7803, 0.6752, 0.2827, 0.7415, 0.1432, 0.7427, 0.1418, 0.6059, 0.2811, 0.6048, 0.2827, 0.7415, 0.1432, 0.7427, 0.1418, 0.6059, 0.2811, 0.6048, 0.2827, 0.7415, 0.1432, 0.7427, 0.1418, 0.6059, 0.2811, 0.6048, 0.2827, 0.7415, 0.1432, 0.7427, 0.1418, 0.6059, 0.2811, 0.6048, 0.2827, 0.7415, 0.1432, 0.7427, 0.1418, 0.6059, 0.2811, 0.6048, 0.2827, 0.7415, 0.1432, 0.7427, 0.1418, 0.6059, 0.2811, 0.6048, 0.2827, 0.7415, 0.1432, 0.7427, 0.1418, 0.6059, 0.2811, 0.6048, 0.2827, 0.7415, 0.1432, 0.7427, 0.1418, 0.6059, 0.2811, 0.6048, 0.2827, 0.7415, 0.1432, 0.7427, 0.1418, 0.6059, 0.2811, 0.6048, 0.2827, 0.7415, 0.1432, 0.7427, 0.1418, 0.6059, 0.2811, 0.6048, 0.2827, 0.7415, 0.1432, 0.7427, 0.1418, 0.6059, 0.2811, 0.6048, 0.2827, 0.7415, 0.1432, 0.7427, 0.1418, 0.6059, 0.2811, 0.6048, 0.2827, 0.7415, 0.1432, 0.7427, 0.1418, 0.6059, 0.2811, 0.6048, 0.2827, 0.7415, 0.1432, 0.7427, 0.1418, 0.6059, 0.2811, 0.6048, 0.2827, 0.7415, 0.1432, 0.7427, 0.1418, 0.6059, 0.2811, 0.6048, 0.2827, 0.7415, 0.1432, 0.7427, 0.1418, 0.6059, 0.2811, 0.6048, 0.2827, 0.7415, 0.1432, 0.7427, 0.1418, 0.6059, 0.2811, 0.6048, 0.2827, 0.7415, 0.1432, 0.7427, 0.1418, 0.6059, 0.2811, 0.6048, 0.2827, 0.7415, 0.1432, 0.7427, 0.1418, 0.6059, 0.2811, 0.6048, 0.2827, 0.7415, 0.1432, 0.7427, 0.1418, 0.6059, 0.2811, 0.6048, 0.2827, 0.7415, 0.1432, 0.7427, 0.1418, 0.6059, 0.2811, 0.6048, 0.2827, 0.7415, 0.1432, 0.7427, 0.1418, 0.6059, 0.2811, 0.6048, 0.2827, 0.7415, 0.1432, 0.7427, 0.1418, 0.6059, 0.2811, 0.6048, 0.2827, 0.7415, 0.1432, 0.7427, 0.1418, 0.6059, 0.2811, 0.6048, 0.2827, 0.7415, 0.1432, 0.7427, 0.1418, 0.6059, 0.2811, 0.6048, 0.2827, 0.7415, 0.1432, 0.7427, 0.1418, 0.6059, 0.2811, 0.6048, 0.2827, 0.7415, 0.1432, 0.7427, 0.1418, 0.6059, 0.2811, 0.6048, 0.2827, 0.7415, 0.1432, 0.7427, 0.1418, 0.6059, 0.2811, 0.6048, 0.2827, 0.7415, 0.1432, 0.7427, 0.1418, 0.6059, 0.2811, 0.6048, 0.2827, 0.7415, 0.1432, 0.7427, 0.1418, 0.6059, 0.2811, 0.6048, 0.6189, 0.6509, 0.7731, 0.6509, 0.7731, 0.8051, 0.6189, 0.8051, 0.6189, 0.6509, 0.6189, 0.8051, 0.7731, 0.8051, 0.7731, 0.6509, 0.6189, 0.6509, 0.6189, 0.8051, 0.7731, 0.8051, 0.7731, 0.6509, 0.6189, 0.6509, 0.6189, 0.8051, 0.7731, 0.8051, 0.7731, 0.6509, 0.6189, 0.6509, 0.6189, 0.8051, 0.7731, 0.8051, 0.7731, 0.6509, 0.6189, 0.6509, 0.6189, 0.8051, 0.7731, 0.8051, 0.7731, 0.6509, 0.6189, 0.6509, 0.6189, 0.8051, 0.7731, 0.8051, 0.7731, 0.6509, 0.6189, 0.6509, 0.6189, 0.8051, 0.7731, 0.8051, 0.7731, 0.6509, 0.6189, 0.6509, 0.6189, 0.8051, 0.7731, 0.8051, 0.7731, 0.6509, 0.6189, 0.6509, 0.6189, 0.8051, 0.7731, 0.8051, 0.7731, 0.6509, 0.6189, 0.6509, 0.6189, 0.8051, 0.7731, 0.8051, 0.7731, 0.6509, 0.6189, 0.6509, 0.7731, 0.6509, 0.7731, 0.8051, 0.6189, 0.6509, 0.7731, 0.6509, 0.7731, 0.8051, 0.6189, 0.8051, 0.6189, 0.6509, 0.7731, 0.6509, 0.7731, 0.8051, 0.6189, 0.6509, 0.7731, 0.6509, 0.7731, 0.8051, 0.6189, 0.8051, 0.6189, 0.6509, 0.7731, 0.6509, 0.7731, 0.8051, 0.6189, 0.8051, 0.6189, 0.6509, 0.7731, 0.6509, 0.7731, 0.8051, 0.6189, 0.8051, 0.6189, 0.6509, 0.7731, 0.6509, 0.7731, 0.8051, 0.6189, 0.8051, 0.6189, 0.6509, 0.7731, 0.6509, 0.7731, 0.8051, 0.6189, 0.8051, 0.6189, 0.6509, 0.7731, 0.6509, 0.7731, 0.8051, 0.6189, 0.8051, 0.6189, 0.6509, 0.7731, 0.6509, 0.7731, 0.8051, 0.6189, 0.8051, 0.6189, 0.6509, 0.7731, 0.6509, 0.7731, 0.8051, 0.6189, 0.8051, 0.6189, 0.6509, 0.7731, 0.6509, 0.7731, 0.8051, 0.6189, 0.8051, 0.6189, 0.6509, 0.7731, 0.6509, 0.7731, 0.8051])
me_circle_001.materials.append(mat_material)
me_circle_001.use_remesh_preserve_volume = False
me_circle_001.use_remesh_preserve_attributes = False
me_circle_001.use_mirror_vertex_groups = False
me_circle_001.update()

# ---- objects
ob_circle = bpy.data.objects.new('Circle', me_circle_001)
ob_lamp_002 = bpy.data.objects.new('Lamp.002', light_lamp_001)
ob_lamp_001 = bpy.data.objects.new('Lamp.001', light_lamp)
ob_camera_001 = bpy.data.objects.new('Camera.001', cam_camera_004)
ob_camera_002 = bpy.data.objects.new('Camera.002', cam_camera_002)
ob_lamp = bpy.data.objects.new('Lamp', light_spot)
ob_camera = bpy.data.objects.new('Camera', cam_camera)

# ---- transforms, parenting, visibility, modifiers, constraints
ob_circle.location = (0.0, 0.1787, -5.0)
ob_circle.scale = (2.404, 1.525, 2.404)
ob_circle.lock_rotations_4d = False
ob_circle.empty_display_type = 'ARROWS'
ob_circle.lineart.crease_threshold = 0.0
_m = ob_circle.modifiers.new('Subsurf', 'SUBSURF')
_m.uv_smooth = 'PRESERVE_CORNERS'
_m.quality = 2
ob_lamp_002.location = (7.127, 0.7622, 6.648)
ob_lamp_002.lock_rotations_4d = False
ob_lamp_002.empty_display_type = 'ARROWS'
ob_lamp_002.lineart.crease_threshold = 0.0
ob_lamp_001.location = (-3.55, 5.572, 6.806)
ob_lamp_001.lock_rotations_4d = False
ob_lamp_001.empty_display_type = 'ARROWS'
ob_lamp_001.lineart.crease_threshold = 0.0
ob_camera_001.location = (0.9838, 10.7, 3.53)
ob_camera_001.rotation_euler = (1.142, 0.01315, 3.025)
ob_camera_001.lock_rotations_4d = False
ob_camera_001.empty_display_type = 'ARROWS'
ob_camera_001.lineart.crease_threshold = 0.0
ob_camera_002.location = (-0.3233, -14.51, 2.879)
ob_camera_002.rotation_euler = (-1.893, -3.134, 3.119)
ob_camera_002.lock_rotations_4d = False
ob_camera_002.empty_display_type = 'ARROWS'
ob_camera_002.lineart.crease_threshold = 0.0
ob_lamp.location = (-4.119, -4.656, 5.904)
ob_lamp.rotation_euler = (0.6503, 0.05522, 1.866)
ob_lamp.lock_rotations_4d = False
ob_lamp.empty_display_type = 'ARROWS'
ob_lamp.color = (0.0, 0.0, 0.0, 0.0)
ob_lamp.lineart.crease_threshold = 0.0
ob_camera.location = (8.137, -12.18, 7.085)
ob_camera.rotation_euler = (1.021, 0.0167, 0.5562)
ob_camera.lock_rotations_4d = False
ob_camera.empty_display_type = 'ARROWS'
ob_camera.color = (0.0, 0.0, 0.0, 0.0)
ob_camera.display_type = 'WIRE'
ob_camera.lineart.crease_threshold = 0.0

# ---- collection membership
col_collection_1.objects.link(ob_circle)
col_collection_2.objects.link(ob_lamp_002)
col_collection_2.objects.link(ob_lamp_001)
col_collection_2.objects.link(ob_camera_001)
col_collection_2.objects.link(ob_camera_002)
col_collection_2.objects.link(ob_lamp)
col_collection_2.objects.link(ob_camera)

# ---- scene / render settings (as saved in the file)
scene.camera = ob_camera
scene.frame_start = 1; scene.frame_end = 250; scene.frame_set(1)
scene.render.engine = 'BLENDER_EEVEE_NEXT'
scene.render.image_settings.file_format = 'JPEG'
scene.render.image_settings.color_mode = 'RGB'
scene.render.image_settings.compression = 90
scene.render.resolution_x = 800
scene.render.resolution_y = 600
scene.render.pixel_aspect_x = 100.0
scene.render.pixel_aspect_y = 100.0
scene.render.fps = 25
scene.render.dither_intensity = 0.0
scene.render.use_compositing = False
scene.render.use_sequencer = False
scene.render.bake_margin = 2
scene.render.bake_bias = 0.0
scene.render.use_stamp_time = False
scene.render.use_stamp_date = False
scene.render.use_stamp_frame = False
scene.render.use_stamp_camera = False
scene.render.use_stamp_scene = False
scene.render.use_stamp_filename = False
scene.render.use_stamp_render_time = False
scene.render.stamp_font_size = 0
scene.cycles.use_denoising = False
scene.cycles.samples = 10
scene.cycles.sampling_pattern = 'TABULATED_SOBOL'
scene.cycles.light_sampling_threshold = 0.0
scene.cycles.use_adaptive_sampling = False
scene.cycles.use_light_tree = False
scene.cycles.blur_glossy = 0.0
scene.cycles.volume_bounces = 1
scene.cycles.pixel_filter_type = 'GAUSSIAN'
scene.cycles.sample_clamp_indirect = 0.0
scene.view_settings.view_transform = 'Raw'
bpy.context.view_layer.update()
